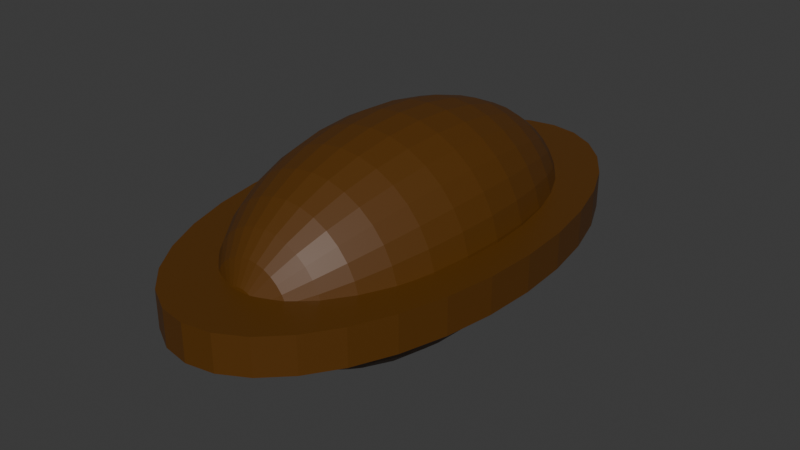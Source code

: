 # Source: seedbullet.blend  (saved by Blender 4.2.66; exported with 4.5.12 LTS)
import bpy
from mathutils import Matrix  # noqa: F401  (used for matrix-valued properties, if any)

bpy.ops.wm.read_factory_settings(use_empty=True)
scene = bpy.context.scene
scene.name = 'Scene'

# ---- collections
col_collection = bpy.data.collections.new('Collection'); scene.collection.children.link(col_collection)

# ---- materials (node trees are filled in below, after node groups)
mat_material_001 = bpy.data.materials.new('Material.001')

# ---- material node trees
mat_material_001.use_nodes = True; mat_material_001.node_tree.nodes.clear()
_N = mat_material_001.node_tree.nodes; _L = mat_material_001.node_tree.links
n0 = _N.new('ShaderNodeBsdfPrincipled'); n0.name = 'Principled BSDF'; n0.location = (10, 300)
n0.inputs[0].default_value = (0.09837, 0.03552, 0.001202, 1.0)
n1 = _N.new('ShaderNodeOutputMaterial'); n1.name = 'Material Output'; n1.location = (300, 300)
_L.new(n0.outputs[0], n1.inputs[0])
n1.is_active_output = True

# ---- world
world_world = bpy.data.worlds.new('World'); scene.world = world_world
world_world.use_nodes = True; world_world.node_tree.nodes.clear()
_N = world_world.node_tree.nodes; _L = world_world.node_tree.links
n0 = _N.new('ShaderNodeOutputWorld'); n0.name = 'World Output'; n0.location = (300, 300)
n1 = _N.new('ShaderNodeBackground'); n1.name = 'Background'; n1.location = (10, 300)
n1.inputs[0].default_value = (0.05088, 0.05088, 0.05088, 1.0)
_L.new(n1.outputs[0], n0.inputs[0])
n0.is_active_output = True
world_world.color = (0.05088, 0.05088, 0.05088)
world_world.sun_shadow_jitter_overblur = 0.0

# ---- meshes
me_sphere = bpy.data.meshes.new('Sphere')
me_sphere.from_pydata([(0.0, 0.5556, 0.8315), (0.0, 0.8315, 0.5556), (0.0, 0.9808, 0.1951), (0.0, 1.0, 0.0), (0.0, 0.9808, -0.1951), (0.0, 0.8315, -0.5556), (0.03806, 0.1913, 0.9808), (0.07466, 0.3753, 0.9239), (0.1084, 0.5449, 0.8315), (0.1379, 0.6935, 0.7071), (0.1622, 0.8155, 0.5556), (0.1802, 0.9061, 0.3827), (0.1913, 0.9619, 0.1951), (0.1951, 0.9808, 0.0), (0.1913, 0.9619, -0.1951), (0.1802, 0.9061, -0.3827), (0.1622, 0.8155, -0.5556), (0.1379, 0.6935, -0.7071), (0.1084, 0.5449, -0.8315), (0.07466, 0.3753, -0.9239), (0.03806, 0.1913, -0.9808), (0.07466, 0.1802, 0.9808), (0.1464, 0.3536, 0.9239), (0.2126, 0.5133, 0.8315), (0.2706, 0.6533, 0.7071), (0.3182, 0.7682, 0.5556), (0.3536, 0.8536, 0.3827), (0.3753, 0.9061, 0.1951), (0.3827, 0.9239, 0.0), (0.3753, 0.9061, -0.1951), (0.3536, 0.8536, -0.3827), (0.3182, 0.7682, -0.5556), (0.2706, 0.6533, -0.7071), (0.2126, 0.5133, -0.8315), (0.1464, 0.3536, -0.9239), (0.07466, 0.1802, -0.9808), (0.1084, 0.1622, 0.9808), (0.2126, 0.3182, 0.9239), (0.3087, 0.4619, 0.8315), (0.3928, 0.5879, 0.7071), (0.4619, 0.6913, 0.5556), (0.5133, 0.7682, 0.3827), (0.5449, 0.8155, 0.1951), (0.5556, 0.8315, 0.0), (0.5449, 0.8155, -0.1951), (0.5133, 0.7682, -0.3827), (0.4619, 0.6913, -0.5556), (0.3928, 0.5879, -0.7071), (0.3087, 0.4619, -0.8315), (0.2126, 0.3182, -0.9239), (0.1084, 0.1622, -0.9808), (0.1379, 0.1379, 0.9808), (0.2706, 0.2706, 0.9239), (0.3928, 0.3928, 0.8315), (0.5, 0.5, 0.7071), (0.5879, 0.5879, 0.5556), (0.6533, 0.6533, 0.3827), (0.6935, 0.6935, 0.1951), (0.7071, 0.7071, 0.0), (0.6935, 0.6935, -0.1951), (0.6533, 0.6533, -0.3827), (0.5879, 0.5879, -0.5556), (0.5, 0.5, -0.7071), (0.3928, 0.3928, -0.8315), (0.2706, 0.2706, -0.9239), (0.1379, 0.1379, -0.9808), (0.1622, 0.1084, 0.9808), (0.3182, 0.2126, 0.9239), (0.4619, 0.3087, 0.8315), (0.5879, 0.3928, 0.7071), (0.6913, 0.4619, 0.5556), (0.7682, 0.5133, 0.3827), (0.8155, 0.5449, 0.1951), (0.8315, 0.5556, 0.0), (0.8155, 0.5449, -0.1951), (0.7682, 0.5133, -0.3827), (0.6913, 0.4619, -0.5556), (0.5879, 0.3928, -0.7071), (0.4619, 0.3087, -0.8315), (0.3182, 0.2126, -0.9239), (0.1622, 0.1084, -0.9808), (0.0, 0.0, 1.0), (0.1802, 0.07466, 0.9808), (0.3536, 0.1464, 0.9239), (0.5133, 0.2126, 0.8315), (0.6533, 0.2706, 0.7071), (0.7682, 0.3182, 0.5556), (0.8536, 0.3536, 0.3827), (0.9061, 0.3753, 0.1951), (0.9239, 0.3827, 0.0), (0.9061, 0.3753, -0.1951), (0.8536, 0.3536, -0.3827), (0.7682, 0.3182, -0.5556), (0.6533, 0.2706, -0.7071), (0.5133, 0.2126, -0.8315), (0.3536, 0.1464, -0.9239), (0.1802, 0.07466, -0.9808), (0.1913, 0.03806, 0.9808), (0.3753, 0.07466, 0.9239), (0.5449, 0.1084, 0.8315), (0.6935, 0.1379, 0.7071), (0.8155, 0.1622, 0.5556), (0.9061, 0.1802, 0.3827), (0.9619, 0.1913, 0.1951), (0.9808, 0.1951, 0.0), (0.9619, 0.1913, -0.1951), (0.9061, 0.1802, -0.3827), (0.8155, 0.1622, -0.5556), (0.6935, 0.1379, -0.7071), (0.5449, 0.1084, -0.8315), (0.3753, 0.07466, -0.9239), (0.1913, 0.03806, -0.9808), (0.1951, -1.118e-08, 0.9808), (0.3827, -2.235e-08, 0.9239), (0.5556, -5.215e-08, 0.8315), (0.7071, 1.49e-08, 0.7071), (0.8315, -8.941e-08, 0.5556), (0.9239, 4.47e-08, 0.3827), (0.9808, -8.941e-08, 0.1951), (1.0, -1.639e-07, 0.0), (0.9808, -8.941e-08, -0.1951), (0.9239, 4.47e-08, -0.3827), (0.8315, -8.941e-08, -0.5556), (0.7071, 1.49e-08, -0.7071), (0.5556, -5.215e-08, -0.8315), (0.3827, -2.235e-08, -0.9239), (0.1951, -1.118e-08, -0.9808), (0.1913, -0.03806, 0.9808), (0.3753, -0.07466, 0.9239), (0.5449, -0.1084, 0.8315), (0.6935, -0.1379, 0.7071), (0.8155, -0.1622, 0.5556), (0.9061, -0.1802, 0.3827), (0.9619, -0.1913, 0.1951), (0.9808, -0.1951, 0.0), (0.9619, -0.1913, -0.1951), (0.9061, -0.1802, -0.3827), (0.8155, -0.1622, -0.5556), (0.6935, -0.1379, -0.7071), (0.5449, -0.1084, -0.8315), (0.3753, -0.07466, -0.9239), (0.1913, -0.03806, -0.9808), (0.1802, -0.07466, 0.9808), (0.3536, -0.1464, 0.9239), (0.5133, -0.2126, 0.8315), (0.6533, -0.2706, 0.7071), (0.7682, -0.3182, 0.5556), (0.8536, -0.3536, 0.3827), (0.9061, -0.3753, 0.1951), (0.9239, -0.3827, 0.0), (0.9061, -0.3753, -0.1951), (0.8536, -0.3536, -0.3827), (0.7682, -0.3182, -0.5556), (0.6533, -0.2706, -0.7071), (0.5133, -0.2126, -0.8315), (0.3536, -0.1464, -0.9239), (0.1802, -0.07466, -0.9808), (0.1622, -0.1084, 0.9808), (0.3182, -0.2126, 0.9239), (0.4619, -0.3087, 0.8315), (0.5879, -0.3928, 0.7071), (0.6913, -0.4619, 0.5556), (0.7682, -0.5133, 0.3827), (0.8155, -0.5449, 0.1951), (0.8315, -0.5556, 0.0), (0.8155, -0.5449, -0.1951), (0.7682, -0.5133, -0.3827), (0.6913, -0.4619, -0.5556), (0.5879, -0.3928, -0.7071), (0.4619, -0.3087, -0.8315), (0.3182, -0.2126, -0.9239), (0.1622, -0.1084, -0.9808), (0.1379, -0.1379, 0.9808), (0.2706, -0.2706, 0.9239), (0.3928, -0.3928, 0.8315), (0.5, -0.5, 0.7071), (0.5879, -0.5879, 0.5556), (0.6533, -0.6533, 0.3827), (0.6935, -0.6935, 0.1951), (0.7071, -0.7071, 0.0), (0.6935, -0.6935, -0.1951), (0.6533, -0.6533, -0.3827), (0.5879, -0.5879, -0.5556), (0.5, -0.5, -0.7071), (0.3928, -0.3928, -0.8315), (0.2706, -0.2706, -0.9239), (0.1379, -0.1379, -0.9808), (0.1084, -0.1622, 0.9808), (0.2126, -0.3182, 0.9239), (0.3087, -0.4619, 0.8315), (0.3928, -0.5879, 0.7071), (0.4619, -0.6913, 0.5556), (0.5133, -0.7682, 0.3827), (0.5449, -0.8155, 0.1951), (0.5556, -0.8315, 0.0), (0.5449, -0.8155, -0.1951), (0.5133, -0.7682, -0.3827), (0.4619, -0.6913, -0.5556), (0.3928, -0.5879, -0.7071), (0.3087, -0.4619, -0.8315), (0.2126, -0.3182, -0.9239), (0.1084, -0.1622, -0.9808), (0.07466, -0.1802, 0.9808), (0.1464, -0.3536, 0.9239), (0.2126, -0.5133, 0.8315), (0.2706, -0.6533, 0.7071), (0.3182, -0.7682, 0.5556), (0.3536, -0.8536, 0.3827), (0.3753, -0.9061, 0.1951), (0.3827, -0.9239, 0.0), (0.3753, -0.9061, -0.1951), (0.3536, -0.8536, -0.3827), (0.3182, -0.7682, -0.5556), (0.2706, -0.6533, -0.7071), (0.2126, -0.5133, -0.8315), (0.1464, -0.3536, -0.9239), (0.07466, -0.1802, -0.9808), (0.03806, -0.1913, 0.9808), (0.07466, -0.3753, 0.9239), (0.1084, -0.5449, 0.8315), (0.1379, -0.6935, 0.7071), (0.1622, -0.8155, 0.5556), (0.1802, -0.9061, 0.3827), (0.1913, -0.9619, 0.1951), (0.1951, -0.9808, 0.0), (0.1913, -0.9619, -0.1951), (0.1802, -0.9061, -0.3827), (0.1622, -0.8155, -0.5556), (0.1379, -0.6935, -0.7071), (0.1084, -0.5449, -0.8315), (0.07466, -0.3753, -0.9239), (0.03806, -0.1913, -0.9808), (-7.451e-09, -0.1951, 0.9808), (-5.215e-08, -0.3827, 0.9239), (-9.686e-08, -0.5556, 0.8315), (-1.49e-08, -0.7071, 0.7071), (-1.043e-07, -0.8315, 0.5556), (2.98e-08, -0.9239, 0.3827), (-1.341e-07, -0.9808, 0.1951), (-3.278e-07, -1.0, 0.0), (-1.341e-07, -0.9808, -0.1951), (2.98e-08, -0.9239, -0.3827), (-1.043e-07, -0.8315, -0.5556), (-1.49e-08, -0.7071, -0.7071), (-9.686e-08, -0.5556, -0.8315), (-5.215e-08, -0.3827, -0.9239), (-7.451e-09, -0.1951, -0.9808), (-0.03806, -0.1913, 0.9808), (-0.07466, -0.3753, 0.9239), (-0.1084, -0.5449, 0.8315), (-0.1379, -0.6935, 0.7071), (-0.1622, -0.8155, 0.5556), (-0.1802, -0.9061, 0.3827), (-0.1913, -0.9619, 0.1951), (-0.1951, -0.9808, 0.0), (-0.1913, -0.9619, -0.1951), (-0.1802, -0.9061, -0.3827), (-0.1622, -0.8155, -0.5556), (-0.1379, -0.6935, -0.7071), (-0.1084, -0.5449, -0.8315), (-0.07466, -0.3753, -0.9239), (-0.03806, -0.1913, -0.9808), (-0.07466, -0.1802, 0.9808), (-0.1464, -0.3536, 0.9239), (-0.2126, -0.5133, 0.8315), (-0.2706, -0.6533, 0.7071), (-0.3182, -0.7682, 0.5556), (-0.3536, -0.8536, 0.3827), (-0.3753, -0.9061, 0.1951), (-0.3827, -0.9239, 0.0), (-0.3753, -0.9061, -0.1951), (-0.3536, -0.8536, -0.3827), (-0.3182, -0.7682, -0.5556), (-0.2706, -0.6533, -0.7071), (-0.2126, -0.5133, -0.8315), (-0.1464, -0.3536, -0.9239), (-0.07466, -0.1802, -0.9808), (-0.1084, -0.1622, 0.9808), (-0.2126, -0.3182, 0.9239), (-0.3087, -0.4619, 0.8315), (-0.3928, -0.5879, 0.7071), (-0.4619, -0.6913, 0.5556), (-0.5133, -0.7682, 0.3827), (-0.5449, -0.8155, 0.1951), (-0.5556, -0.8315, 0.0), (-0.5449, -0.8155, -0.1951), (-0.5133, -0.7682, -0.3827), (-0.4619, -0.6913, -0.5556), (-0.3928, -0.5879, -0.7071), (-0.3087, -0.4619, -0.8315), (-0.2126, -0.3182, -0.9239), (-0.1084, -0.1622, -0.9808), (-0.1379, -0.1379, 0.9808), (-0.2706, -0.2706, 0.9239), (-0.3928, -0.3928, 0.8315), (-0.5, -0.5, 0.7071), (-0.5879, -0.5879, 0.5556), (-0.6533, -0.6533, 0.3827), (-0.6935, -0.6935, 0.1951), (-0.7071, -0.7071, 0.0), (-0.6935, -0.6935, -0.1951), (-0.6533, -0.6533, -0.3827), (-0.5879, -0.5879, -0.5556), (-0.5, -0.5, -0.7071), (-0.3928, -0.3928, -0.8315), (-0.2706, -0.2706, -0.9239), (-0.1379, -0.1379, -0.9808), (0.0, 0.0, -1.0), (-0.1622, -0.1084, 0.9808), (-0.3182, -0.2126, 0.9239), (-0.4619, -0.3087, 0.8315), (-0.5879, -0.3928, 0.7071), (-0.6913, -0.4619, 0.5556), (-0.7682, -0.5133, 0.3827), (-0.8155, -0.5449, 0.1951), (-0.8315, -0.5556, 0.0), (-0.8155, -0.5449, -0.1951), (-0.7682, -0.5133, -0.3827), (-0.6913, -0.4619, -0.5556), (-0.5879, -0.3928, -0.7071), (-0.4619, -0.3087, -0.8315), (-0.3182, -0.2126, -0.9239), (-0.1622, -0.1084, -0.9808), (-0.1802, -0.07466, 0.9808), (-0.3536, -0.1464, 0.9239), (-0.5133, -0.2126, 0.8315), (-0.6533, -0.2706, 0.7071), (-0.7682, -0.3182, 0.5556), (-0.8536, -0.3536, 0.3827), (-0.9061, -0.3753, 0.1951), (-0.9239, -0.3827, 0.0), (-0.9061, -0.3753, -0.1951), (-0.8536, -0.3536, -0.3827), (-0.7682, -0.3182, -0.5556), (-0.6533, -0.2706, -0.7071), (-0.5133, -0.2126, -0.8315), (-0.3536, -0.1464, -0.9239), (-0.1802, -0.07466, -0.9808), (-0.1913, -0.03806, 0.9808), (-0.3753, -0.07466, 0.9239), (-0.5449, -0.1084, 0.8315), (-0.6935, -0.1379, 0.7071), (-0.8155, -0.1622, 0.5556), (-0.9061, -0.1802, 0.3827), (-0.9619, -0.1913, 0.1951), (-0.9808, -0.1951, 0.0), (-0.9619, -0.1913, -0.1951), (-0.9061, -0.1802, -0.3827), (-0.8155, -0.1622, -0.5556), (-0.6935, -0.1379, -0.7071), (-0.5449, -0.1084, -0.8315), (-0.3753, -0.07466, -0.9239), (-0.1913, -0.03806, -0.9808), (-0.1951, 1.863e-08, 0.9808), (-0.3827, 5.215e-08, 0.9239), (-0.5556, 1.49e-07, 0.8315), (-0.7071, 2.98e-08, 0.7071), (-0.8315, 1.639e-07, 0.5556), (-0.9239, 1.49e-08, 0.3827), (-0.9808, 2.682e-07, 0.1951), (-1.0, 4.47e-07, 0.0), (-0.9808, 2.682e-07, -0.1951), (-0.9239, 1.49e-08, -0.3827), (-0.8315, 1.639e-07, -0.5556), (-0.7071, 2.98e-08, -0.7071), (-0.5556, 1.49e-07, -0.8315), (-0.3827, 5.215e-08, -0.9239), (-0.1951, 1.863e-08, -0.9808), (-0.1913, 0.03806, 0.9808), (-0.3753, 0.07466, 0.9239), (-0.5449, 0.1084, 0.8315), (-0.6935, 0.1379, 0.7071), (-0.8155, 0.1622, 0.5556), (-0.9061, 0.1802, 0.3827), (-0.9619, 0.1913, 0.1951), (-0.9808, 0.1951, 0.0), (-0.9619, 0.1913, -0.1951), (-0.9061, 0.1802, -0.3827), (-0.8155, 0.1622, -0.5556), (-0.6935, 0.1379, -0.7071), (-0.5449, 0.1084, -0.8315), (-0.3753, 0.07466, -0.9239), (-0.1913, 0.03806, -0.9808), (-0.1802, 0.07466, 0.9808), (-0.3536, 0.1464, 0.9239), (-0.5133, 0.2126, 0.8315), (-0.6533, 0.2706, 0.7071), (-0.7682, 0.3182, 0.5556), (-0.8536, 0.3536, 0.3827), (-0.9061, 0.3753, 0.1951), (-0.9239, 0.3827, 0.0), (-0.9061, 0.3753, -0.1951), (-0.8536, 0.3536, -0.3827), (-0.7682, 0.3182, -0.5556), (-0.6533, 0.2706, -0.7071), (-0.5133, 0.2126, -0.8315), (-0.3536, 0.1464, -0.9239), (-0.1802, 0.07466, -0.9808), (-0.1622, 0.1084, 0.9808), (-0.3182, 0.2126, 0.9239), (-0.4619, 0.3087, 0.8315), (-0.5879, 0.3928, 0.7071), (-0.6913, 0.4619, 0.5556), (-0.7682, 0.5133, 0.3827), (-0.8155, 0.5449, 0.1951), (-0.8315, 0.5556, 0.0), (-0.8155, 0.5449, -0.1951), (-0.7682, 0.5133, -0.3827), (-0.6913, 0.4619, -0.5556), (-0.5879, 0.3928, -0.7071), (-0.4619, 0.3087, -0.8315), (-0.3182, 0.2126, -0.9239), (-0.1622, 0.1084, -0.9808), (-0.1379, 0.1379, 0.9808), (-0.2706, 0.2706, 0.9239), (-0.3928, 0.3928, 0.8315), (-0.5, 0.5, 0.7071), (-0.5879, 0.5879, 0.5556), (-0.6533, 0.6533, 0.3827), (-0.6935, 0.6935, 0.1951), (-0.7071, 0.7071, 0.0), (-0.6935, 0.6935, -0.1951), (-0.6533, 0.6533, -0.3827), (-0.5879, 0.5879, -0.5556), (-0.5, 0.5, -0.7071), (-0.3928, 0.3928, -0.8315), (-0.2706, 0.2706, -0.9239), (-0.1379, 0.1379, -0.9808), (-0.1084, 0.1622, 0.9808), (-0.2126, 0.3182, 0.9239), (-0.3087, 0.4619, 0.8315), (-0.3928, 0.5879, 0.7071), (-0.4619, 0.6913, 0.5556), (-0.5133, 0.7682, 0.3827), (-0.5449, 0.8155, 0.1951), (-0.5556, 0.8315, 0.0), (-0.5449, 0.8155, -0.1951), (-0.5133, 0.7682, -0.3827), (-0.4619, 0.6913, -0.5556), (-0.3928, 0.5879, -0.7071), (-0.3087, 0.4619, -0.8315), (-0.2126, 0.3182, -0.9239), (-0.1084, 0.1622, -0.9808), (-0.07466, 0.1802, 0.9808), (-0.1464, 0.3536, 0.9239), (-0.2126, 0.5133, 0.8315), (-0.2706, 0.6533, 0.7071), (-0.3182, 0.7682, 0.5556), (-0.3536, 0.8536, 0.3827), (-0.3753, 0.9061, 0.1951), (-0.3827, 0.9239, 0.0), (-0.3753, 0.9061, -0.1951), (-0.3536, 0.8536, -0.3827), (-0.3182, 0.7682, -0.5556), (-0.2706, 0.6533, -0.7071), (-0.2126, 0.5133, -0.8315), (-0.1464, 0.3536, -0.9239), (-0.07466, 0.1802, -0.9808), (-0.03806, 0.1913, 0.9808), (-0.07466, 0.3753, 0.9239), (-0.1084, 0.5449, 0.8315), (-0.1379, 0.6935, 0.7071), (-0.1622, 0.8155, 0.5556), (-0.1802, 0.9061, 0.3827), (-0.1913, 0.9619, 0.1951), (-0.1951, 0.9808, 0.0), (-0.1913, 0.9619, -0.1951), (-0.1802, 0.9061, -0.3827), (-0.1622, 0.8155, -0.5556), (-0.1379, 0.6935, -0.7071), (-0.1084, 0.5449, -0.8315), (-0.07466, 0.3753, -0.9239), (-0.03806, 0.1913, -0.9808), (1.49e-08, 0.1951, 0.9808), (6.706e-08, 0.3827, 0.9239), (8.941e-08, 0.7071, 0.7071), (5.96e-08, 0.9239, 0.3827), (5.96e-08, 0.9239, -0.3827), (8.941e-08, 0.7071, -0.7071), (2.161e-07, 0.5556, -0.8315), (6.706e-08, 0.3827, -0.9239), (1.49e-08, 0.1951, -0.9808), (7.491e-11, 2.017e-11, 0.9995), (0.195, -1.115e-08, 0.9803), (0.3825, -2.232e-08, 0.9234), (0.5553, -5.211e-08, 0.831), (0.7067, 1.491e-08, 0.7067), (0.831, -8.934e-08, 0.5553), (0.9234, 4.47e-08, 0.3825), (0.9803, -8.934e-08, 0.195), (0.9995, -1.638e-07, 7.019e-12), (0.9803, -8.934e-08, -0.195), (0.9234, 4.47e-08, -0.3825), (0.831, -8.934e-08, -0.5553), (0.7067, 1.491e-08, -0.7067), (0.5553, -5.211e-08, -0.831), (0.3825, -2.232e-08, -0.9234), (0.195, -1.115e-08, -0.9803), (7.491e-11, 2.017e-11, -0.9995), (-0.195, 1.864e-08, 0.9803), (-0.3825, 5.215e-08, 0.9234), (-0.5553, 1.49e-07, 0.831), (-0.7067, 2.981e-08, 0.7067), (-0.831, 1.638e-07, 0.5553), (-0.9234, 1.491e-08, 0.3825), (-0.9803, 2.681e-07, 0.195), (-0.9995, 4.468e-07, 7.019e-12), (-0.9803, 2.681e-07, -0.195), (-0.9234, 1.491e-08, -0.3825), (-0.831, 1.638e-07, -0.5553), (-0.7067, 2.981e-08, -0.7067), (-0.5553, 1.49e-07, -0.831), (-0.3825, 5.215e-08, -0.9234), (-0.195, 1.864e-08, -0.9803), (-3.425e-08, -1.117e-08, 1.282), (0.2502, -2.551e-08, 1.258), (0.4907, -3.984e-08, 1.185), (0.7124, -7.805e-08, 1.066), (0.9067, 7.933e-09, 0.9067), (1.066, -1.258e-07, 0.7124), (1.185, 4.615e-08, 0.4907), (1.258, -1.258e-07, 0.2502), (1.282, -2.214e-07, -7.707e-10), (1.258, -1.258e-07, -0.2502), (1.185, 4.615e-08, -0.4907), (1.066, -1.258e-07, -0.7124), (0.9067, 7.933e-09, -0.9067), (0.7124, -7.805e-08, -1.066), (0.4907, -3.984e-08, -1.185), (0.2502, -2.551e-08, -1.258), (-3.425e-08, -1.117e-08, -1.282), (-0.2502, 1.271e-08, 1.258), (-0.4907, 5.57e-08, 1.185), (-0.7124, 1.799e-07, 1.066), (-0.9067, 2.704e-08, 0.9067), (-1.066, 1.99e-07, 0.7124), (-1.185, 7.933e-09, 0.4907), (-1.258, 3.328e-07, 0.2502), (-1.282, 5.621e-07, -7.707e-10), (-1.258, 3.328e-07, -0.2502), (-1.185, 7.933e-09, -0.4907), (-1.066, 1.99e-07, -0.7124), (-0.9067, 2.704e-08, -0.9067), (-0.7124, 1.799e-07, -1.066), (-0.4907, 5.57e-08, -1.185), (-0.2502, 1.271e-08, -1.258), (-3.425e-08, -0.1695, 1.282), (0.2502, -0.1695, 1.258), (0.4907, -0.1695, 1.185), (0.7124, -0.1695, 1.066), (0.9067, -0.1695, 0.9067), (1.066, -0.1695, 0.7124), (1.185, -0.1695, 0.4907), (1.258, -0.1695, 0.2502), (1.282, -0.1695, -7.707e-10), (1.258, -0.1695, -0.2502), (1.185, -0.1695, -0.4907), (1.066, -0.1695, -0.7124), (0.9067, -0.1695, -0.9067), (0.7124, -0.1695, -1.066), (0.4907, -0.1695, -1.185), (0.2502, -0.1695, -1.258), (-3.425e-08, -0.1695, -1.282), (-0.2502, -0.1695, 1.258), (-0.4907, -0.1695, 1.185), (-0.7124, -0.1695, 1.066), (-0.9067, -0.1695, 0.9067), (-1.066, -0.1695, 0.7124), (-1.185, -0.1695, 0.4907), (-1.258, -0.1695, 0.2502), (-1.282, -0.1695, -7.707e-10), (-1.258, -0.1695, -0.2502), (-1.185, -0.1695, -0.4907), (-1.066, -0.1695, -0.7124), (-0.9067, -0.1695, -0.9067), (-0.7124, -0.1695, -1.066), (-0.4907, -0.1695, -1.185), (-0.2502, -0.1695, -1.258), (2.112e-09, -0.1695, 0.9727), (0.1898, -0.1695, 0.9541), (0.3723, -0.1695, 0.8987), (0.5404, -0.1695, 0.8088), (0.6878, -0.1695, 0.6878), (0.8088, -0.1695, 0.5404), (0.8987, -0.1695, 0.3723), (0.9541, -0.1695, 0.1898), (0.9727, -0.1695, 8.056e-11), (0.9541, -0.1695, -0.1898), (0.8987, -0.1695, -0.3723), (0.8088, -0.1695, -0.5404), (0.6878, -0.1695, -0.6878), (0.5404, -0.1695, -0.8088), (0.3723, -0.1695, -0.8987), (0.1898, -0.1695, -0.9541), (2.112e-09, -0.1695, -0.9727), (-0.1898, -0.1695, 0.9541), (-0.3723, -0.1695, 0.8987), (-0.5404, -0.1695, 0.8088), (-0.6878, -0.1695, 0.6878), (-0.8088, -0.1695, 0.5404), (-0.8987, -0.1695, 0.3723), (-0.9541, -0.1695, 0.1898), (-0.9727, -0.1695, 8.056e-11), (-0.9541, -0.1695, -0.1898), (-0.8987, -0.1695, -0.3723), (-0.8088, -0.1695, -0.5404), (-0.6878, -0.1695, -0.6878), (-0.5404, -0.1695, -0.8088), (-0.3723, -0.1695, -0.8987), (-0.1898, -0.1695, -0.9541), (-3.425e-08, 0.1615, 1.282), (0.2502, 0.1615, 1.258), (0.4907, 0.1615, 1.185), (0.7124, 0.1615, 1.066), (0.9067, 0.1615, 0.9067), (1.066, 0.1615, 0.7124), (1.185, 0.1615, 0.4907), (1.258, 0.1615, 0.2502), (1.282, 0.1615, -7.707e-10), (1.258, 0.1615, -0.2502), (1.185, 0.1615, -0.4907), (1.066, 0.1615, -0.7124), (0.9067, 0.1615, -0.9067), (0.7124, 0.1615, -1.066), (0.4907, 0.1615, -1.185), (0.2502, 0.1615, -1.258), (-3.425e-08, 0.1615, -1.282), (-0.2502, 0.1615, 1.258), (-0.4907, 0.1615, 1.185), (-0.7124, 0.1615, 1.066), (-0.9067, 0.1615, 0.9067), (-1.066, 0.1615, 0.7124), (-1.185, 0.1615, 0.4907), (-1.258, 0.1615, 0.2502), (-1.282, 0.1615, -7.707e-10), (-1.258, 0.1615, -0.2502), (-1.185, 0.1615, -0.4907), (-1.066, 0.1615, -0.7124), (-0.9067, 0.1615, -0.9067), (-0.7124, 0.1615, -1.066), (-0.4907, 0.1615, -1.185), (-0.2502, 0.1615, -1.258), (8.083e-09, 0.1615, 0.9219), (0.1799, 0.1615, 0.9042), (0.3528, 0.1615, 0.8517), (0.5122, 0.1615, 0.7665), (0.6519, 0.1615, 0.6519), (0.7665, 0.1615, 0.5122), (0.8517, 0.1615, 0.3528), (0.9042, 0.1615, 0.1799), (0.9219, 0.1615, 2.203e-10), (0.9042, 0.1615, -0.1799), (0.8517, 0.1615, -0.3528), (0.7665, 0.1615, -0.5122), (0.6519, 0.1615, -0.6519), (0.5122, 0.1615, -0.7665), (0.3528, 0.1615, -0.8517), (0.1799, 0.1615, -0.9042), (8.083e-09, 0.1615, -0.9219), (-0.1799, 0.1615, 0.9042), (-0.3528, 0.1615, 0.8517), (-0.5122, 0.1615, 0.7665), (-0.6519, 0.1615, 0.6519), (-0.7665, 0.1615, 0.5122), (-0.8517, 0.1615, 0.3528), (-0.9042, 0.1615, 0.1799), (-0.9219, 0.1615, 2.203e-10), (-0.9042, 0.1615, -0.1799), (-0.8517, 0.1615, -0.3528), (-0.7665, 0.1615, -0.5122), (-0.6519, 0.1615, -0.6519), (-0.5122, 0.1615, -0.7665), (-0.3528, 0.1615, -0.8517), (-0.1799, 0.1615, -0.9042)], [], [(5, 477, 15, 16), (475, 0, 8, 9), (478, 5, 16, 17), (1, 475, 9, 10), (479, 478, 17, 18), (476, 1, 10, 11), (480, 479, 18, 19), (2, 476, 11, 12), (481, 480, 19, 20), (3, 2, 12, 13), (473, 81, 6), (307, 481, 20), (4, 3, 13, 14), (474, 473, 6, 7), (477, 4, 14, 15), (0, 474, 7, 8), (7, 6, 21, 22), (15, 14, 29, 30), (8, 7, 22, 23), (16, 15, 30, 31), (9, 8, 23, 24), (17, 16, 31, 32), (10, 9, 24, 25), (18, 17, 32, 33), (11, 10, 25, 26), (19, 18, 33, 34), (12, 11, 26, 27), (20, 19, 34, 35), (13, 12, 27, 28), (6, 81, 21), (307, 20, 35), (14, 13, 28, 29), (26, 25, 40, 41), (34, 33, 48, 49), (27, 26, 41, 42), (35, 34, 49, 50), (28, 27, 42, 43), (21, 81, 36), (307, 35, 50), (29, 28, 43, 44), (22, 21, 36, 37), (30, 29, 44, 45), (23, 22, 37, 38), (31, 30, 45, 46), (24, 23, 38, 39), (32, 31, 46, 47), (25, 24, 39, 40), (33, 32, 47, 48), (45, 44, 59, 60), (38, 37, 52, 53), (46, 45, 60, 61), (39, 38, 53, 54), (47, 46, 61, 62), (40, 39, 54, 55), (48, 47, 62, 63), (41, 40, 55, 56), (49, 48, 63, 64), (42, 41, 56, 57), (50, 49, 64, 65), (43, 42, 57, 58), (36, 81, 51), (307, 50, 65), (44, 43, 58, 59), (37, 36, 51, 52), (64, 63, 78, 79), (57, 56, 71, 72), (65, 64, 79, 80), (58, 57, 72, 73), (51, 81, 66), (307, 65, 80), (59, 58, 73, 74), (52, 51, 66, 67), (60, 59, 74, 75), (53, 52, 67, 68), (61, 60, 75, 76), (54, 53, 68, 69), (62, 61, 76, 77), (55, 54, 69, 70), (63, 62, 77, 78), (56, 55, 70, 71), (76, 75, 91, 92), (69, 68, 84, 85), (77, 76, 92, 93), (70, 69, 85, 86), (78, 77, 93, 94), (71, 70, 86, 87), (79, 78, 94, 95), (72, 71, 87, 88), (80, 79, 95, 96), (73, 72, 88, 89), (66, 81, 82), (307, 80, 96), (74, 73, 89, 90), (67, 66, 82, 83), (75, 74, 90, 91), (68, 67, 83, 84), (96, 95, 110, 111), (89, 88, 103, 104), (82, 81, 97), (307, 96, 111), (90, 89, 104, 105), (83, 82, 97, 98), (91, 90, 105, 106), (84, 83, 98, 99), (92, 91, 106, 107), (85, 84, 99, 100), (93, 92, 107, 108), (86, 85, 100, 101), (94, 93, 108, 109), (87, 86, 101, 102), (95, 94, 109, 110), (88, 87, 102, 103), (100, 99, 114, 115), (108, 107, 122, 123), (101, 100, 115, 116), (109, 108, 123, 124), (102, 101, 116, 117), (110, 109, 124, 125), (103, 102, 117, 118), (111, 110, 125, 126), (104, 103, 118, 119), (97, 81, 112), (307, 111, 126), (105, 104, 119, 120), (98, 97, 112, 113), (106, 105, 120, 121), (99, 98, 113, 114), (107, 106, 121, 122), (119, 118, 133, 134), (112, 81, 127), (307, 126, 141), (120, 119, 134, 135), (113, 112, 127, 128), (121, 120, 135, 136), (114, 113, 128, 129), (122, 121, 136, 137), (115, 114, 129, 130), (123, 122, 137, 138), (116, 115, 130, 131), (124, 123, 138, 139), (117, 116, 131, 132), (125, 124, 139, 140), (118, 117, 132, 133), (126, 125, 140, 141), (138, 137, 152, 153), (131, 130, 145, 146), (139, 138, 153, 154), (132, 131, 146, 147), (140, 139, 154, 155), (133, 132, 147, 148), (141, 140, 155, 156), (134, 133, 148, 149), (127, 81, 142), (307, 141, 156), (135, 134, 149, 150), (128, 127, 142, 143), (136, 135, 150, 151), (129, 128, 143, 144), (137, 136, 151, 152), (130, 129, 144, 145), (142, 81, 157), (307, 156, 171), (150, 149, 164, 165), (143, 142, 157, 158), (151, 150, 165, 166), (144, 143, 158, 159), (152, 151, 166, 167), (145, 144, 159, 160), (153, 152, 167, 168), (146, 145, 160, 161), (154, 153, 168, 169), (147, 146, 161, 162), (155, 154, 169, 170), (148, 147, 162, 163), (156, 155, 170, 171), (149, 148, 163, 164), (161, 160, 175, 176), (169, 168, 183, 184), (162, 161, 176, 177), (170, 169, 184, 185), (163, 162, 177, 178), (171, 170, 185, 186), (164, 163, 178, 179), (157, 81, 172), (307, 171, 186), (165, 164, 179, 180), (158, 157, 172, 173), (166, 165, 180, 181), (159, 158, 173, 174), (167, 166, 181, 182), (160, 159, 174, 175), (168, 167, 182, 183), (180, 179, 194, 195), (173, 172, 187, 188), (181, 180, 195, 196), (174, 173, 188, 189), (182, 181, 196, 197), (175, 174, 189, 190), (183, 182, 197, 198), (176, 175, 190, 191), (184, 183, 198, 199), (177, 176, 191, 192), (185, 184, 199, 200), (178, 177, 192, 193), (186, 185, 200, 201), (179, 178, 193, 194), (172, 81, 187), (307, 186, 201), (199, 198, 213, 214), (192, 191, 206, 207), (200, 199, 214, 215), (193, 192, 207, 208), (201, 200, 215, 216), (194, 193, 208, 209), (187, 81, 202), (307, 201, 216), (195, 194, 209, 210), (188, 187, 202, 203), (196, 195, 210, 211), (189, 188, 203, 204), (197, 196, 211, 212), (190, 189, 204, 205), (198, 197, 212, 213), (191, 190, 205, 206), (211, 210, 225, 226), (204, 203, 218, 219), (212, 211, 226, 227), (205, 204, 219, 220), (213, 212, 227, 228), (206, 205, 220, 221), (214, 213, 228, 229), (207, 206, 221, 222), (215, 214, 229, 230), (208, 207, 222, 223), (216, 215, 230, 231), (209, 208, 223, 224), (202, 81, 217), (307, 216, 231), (210, 209, 224, 225), (203, 202, 217, 218), (230, 229, 244, 245), (223, 222, 237, 238), (231, 230, 245, 246), (224, 223, 238, 239), (217, 81, 232), (307, 231, 246), (225, 224, 239, 240), (218, 217, 232, 233), (226, 225, 240, 241), (219, 218, 233, 234), (227, 226, 241, 242), (220, 219, 234, 235), (228, 227, 242, 243), (221, 220, 235, 236), (229, 228, 243, 244), (222, 221, 236, 237), (234, 233, 248, 249), (242, 241, 256, 257), (235, 234, 249, 250), (243, 242, 257, 258), (236, 235, 250, 251), (244, 243, 258, 259), (237, 236, 251, 252), (245, 244, 259, 260), (238, 237, 252, 253), (246, 245, 260, 261), (239, 238, 253, 254), (232, 81, 247), (307, 246, 261), (240, 239, 254, 255), (233, 232, 247, 248), (241, 240, 255, 256), (253, 252, 267, 268), (261, 260, 275, 276), (254, 253, 268, 269), (247, 81, 262), (307, 261, 276), (255, 254, 269, 270), (248, 247, 262, 263), (256, 255, 270, 271), (249, 248, 263, 264), (257, 256, 271, 272), (250, 249, 264, 265), (258, 257, 272, 273), (251, 250, 265, 266), (259, 258, 273, 274), (252, 251, 266, 267), (260, 259, 274, 275), (272, 271, 286, 287), (265, 264, 279, 280), (273, 272, 287, 288), (266, 265, 280, 281), (274, 273, 288, 289), (267, 266, 281, 282), (275, 274, 289, 290), (268, 267, 282, 283), (276, 275, 290, 291), (269, 268, 283, 284), (262, 81, 277), (307, 276, 291), (270, 269, 284, 285), (263, 262, 277, 278), (271, 270, 285, 286), (264, 263, 278, 279), (291, 290, 305, 306), (284, 283, 298, 299), (277, 81, 292), (307, 291, 306), (285, 284, 299, 300), (278, 277, 292, 293), (286, 285, 300, 301), (279, 278, 293, 294), (287, 286, 301, 302), (280, 279, 294, 295), (288, 287, 302, 303), (281, 280, 295, 296), (289, 288, 303, 304), (282, 281, 296, 297), (290, 289, 304, 305), (283, 282, 297, 298), (295, 294, 310, 311), (303, 302, 318, 319), (296, 295, 311, 312), (304, 303, 319, 320), (297, 296, 312, 313), (305, 304, 320, 321), (298, 297, 313, 314), (306, 305, 321, 322), (299, 298, 314, 315), (292, 81, 308), (307, 306, 322), (300, 299, 315, 316), (293, 292, 308, 309), (301, 300, 316, 317), (294, 293, 309, 310), (302, 301, 317, 318), (315, 314, 329, 330), (308, 81, 323), (307, 322, 337), (316, 315, 330, 331), (309, 308, 323, 324), (317, 316, 331, 332), (310, 309, 324, 325), (318, 317, 332, 333), (311, 310, 325, 326), (319, 318, 333, 334), (312, 311, 326, 327), (320, 319, 334, 335), (313, 312, 327, 328), (321, 320, 335, 336), (314, 313, 328, 329), (322, 321, 336, 337), (334, 333, 348, 349), (327, 326, 341, 342), (335, 334, 349, 350), (328, 327, 342, 343), (336, 335, 350, 351), (329, 328, 343, 344), (337, 336, 351, 352), (330, 329, 344, 345), (323, 81, 338), (307, 337, 352), (331, 330, 345, 346), (324, 323, 338, 339), (332, 331, 346, 347), (325, 324, 339, 340), (333, 332, 347, 348), (326, 325, 340, 341), (307, 352, 367), (346, 345, 360, 361), (339, 338, 353, 354), (347, 346, 361, 362), (340, 339, 354, 355), (348, 347, 362, 363), (341, 340, 355, 356), (349, 348, 363, 364), (342, 341, 356, 357), (350, 349, 364, 365), (343, 342, 357, 358), (351, 350, 365, 366), (344, 343, 358, 359), (352, 351, 366, 367), (345, 344, 359, 360), (338, 81, 353), (365, 364, 379, 380), (358, 357, 372, 373), (366, 365, 380, 381), (359, 358, 373, 374), (367, 366, 381, 382), (360, 359, 374, 375), (353, 81, 368), (307, 367, 382), (361, 360, 375, 376), (354, 353, 368, 369), (362, 361, 376, 377), (355, 354, 369, 370), (363, 362, 377, 378), (356, 355, 370, 371), (364, 363, 378, 379), (357, 356, 371, 372), (369, 368, 383, 384), (377, 376, 391, 392), (370, 369, 384, 385), (378, 377, 392, 393), (371, 370, 385, 386), (379, 378, 393, 394), (372, 371, 386, 387), (380, 379, 394, 395), (373, 372, 387, 388), (381, 380, 395, 396), (374, 373, 388, 389), (382, 381, 396, 397), (375, 374, 389, 390), (368, 81, 383), (307, 382, 397), (376, 375, 390, 391), (388, 387, 402, 403), (396, 395, 410, 411), (389, 388, 403, 404), (397, 396, 411, 412), (390, 389, 404, 405), (383, 81, 398), (307, 397, 412), (391, 390, 405, 406), (384, 383, 398, 399), (392, 391, 406, 407), (385, 384, 399, 400), (393, 392, 407, 408), (386, 385, 400, 401), (394, 393, 408, 409), (387, 386, 401, 402), (395, 394, 409, 410), (407, 406, 421, 422), (400, 399, 414, 415), (408, 407, 422, 423), (401, 400, 415, 416), (409, 408, 423, 424), (402, 401, 416, 417), (410, 409, 424, 425), (403, 402, 417, 418), (411, 410, 425, 426), (404, 403, 418, 419), (412, 411, 426, 427), (405, 404, 419, 420), (398, 81, 413), (307, 412, 427), (406, 405, 420, 421), (399, 398, 413, 414), (426, 425, 440, 441), (419, 418, 433, 434), (427, 426, 441, 442), (420, 419, 434, 435), (413, 81, 428), (307, 427, 442), (421, 420, 435, 436), (414, 413, 428, 429), (422, 421, 436, 437), (415, 414, 429, 430), (423, 422, 437, 438), (416, 415, 430, 431), (424, 423, 438, 439), (417, 416, 431, 432), (425, 424, 439, 440), (418, 417, 432, 433), (430, 429, 444, 445), (438, 437, 452, 453), (431, 430, 445, 446), (439, 438, 453, 454), (432, 431, 446, 447), (440, 439, 454, 455), (433, 432, 447, 448), (441, 440, 455, 456), (434, 433, 448, 449), (442, 441, 456, 457), (435, 434, 449, 450), (428, 81, 443), (307, 442, 457), (436, 435, 450, 451), (429, 428, 443, 444), (437, 436, 451, 452), (449, 448, 463, 464), (457, 456, 471, 472), (450, 449, 464, 465), (443, 81, 458), (307, 457, 472), (451, 450, 465, 466), (444, 443, 458, 459), (452, 451, 466, 467), (445, 444, 459, 460), (453, 452, 467, 468), (446, 445, 460, 461), (454, 453, 468, 469), (447, 446, 461, 462), (455, 454, 469, 470), (448, 447, 462, 463), (456, 455, 470, 471), (468, 467, 477, 5), (461, 460, 0, 475), (469, 468, 5, 478), (462, 461, 475, 1), (470, 469, 478, 479), (463, 462, 1, 476), (471, 470, 479, 480), (464, 463, 476, 2), (472, 471, 480, 481), (465, 464, 2, 3), (458, 81, 473), (307, 472, 481), (466, 465, 3, 4), (459, 458, 473, 474), (467, 466, 4, 477), (460, 459, 474, 0), (115, 116, 487, 486), (360, 361, 507, 506), (361, 362, 508, 507), (116, 117, 488, 487), (81, 112, 483, 482), (362, 363, 509, 508), (117, 118, 489, 488), (126, 307, 498, 497), (363, 364, 510, 509), (118, 119, 490, 489), (364, 365, 511, 510), (119, 120, 491, 490), (365, 366, 512, 511), (120, 121, 492, 491), (121, 122, 493, 492), (366, 367, 513, 512), (81, 353, 499, 482), (353, 354, 500, 499), (122, 123, 494, 493), (367, 307, 498, 513), (354, 355, 501, 500), (123, 124, 495, 494), (355, 356, 502, 501), (124, 125, 496, 495), (356, 357, 503, 502), (125, 126, 497, 496), (357, 358, 504, 503), (112, 113, 484, 483), (358, 359, 505, 504), (113, 114, 485, 484), (114, 115, 486, 485), (359, 360, 506, 505), (493, 494, 526, 525), (509, 510, 542, 541), (494, 495, 527, 526), (510, 511, 543, 542), (495, 496, 528, 527), (511, 512, 544, 543), (496, 497, 529, 528), (483, 484, 516, 515), (512, 513, 545, 544), (499, 500, 532, 531), (484, 485, 517, 516), (482, 483, 515, 514), (500, 501, 533, 532), (485, 486, 518, 517), (497, 498, 530, 529), (501, 502, 534, 533), (486, 487, 519, 518), (482, 499, 531, 514), (502, 503, 535, 534), (487, 488, 520, 519), (513, 498, 530, 545), (503, 504, 536, 535), (488, 489, 521, 520), (504, 505, 537, 536), (489, 490, 522, 521), (505, 506, 538, 537), (490, 491, 523, 522), (506, 507, 539, 538), (491, 492, 524, 523), (507, 508, 540, 539), (492, 493, 525, 524), (508, 509, 541, 540), (515, 516, 548, 547), (544, 545, 577, 576), (531, 532, 564, 563), (516, 517, 549, 548), (514, 515, 547, 546), (532, 533, 565, 564), (517, 518, 550, 549), (529, 530, 562, 561), (533, 534, 566, 565), (518, 519, 551, 550), (514, 531, 563, 546), (534, 535, 567, 566), (519, 520, 552, 551), (545, 530, 562, 577), (535, 536, 568, 567), (520, 521, 553, 552), (536, 537, 569, 568), (521, 522, 554, 553), (537, 538, 570, 569), (522, 523, 555, 554), (538, 539, 571, 570), (523, 524, 556, 555), (539, 540, 572, 571), (524, 525, 557, 556), (540, 541, 573, 572), (525, 526, 558, 557), (541, 542, 574, 573), (526, 527, 559, 558), (542, 543, 575, 574), (527, 528, 560, 559), (543, 544, 576, 575), (528, 529, 561, 560), (558, 559, 591, 590), (574, 575, 607, 606), (559, 560, 592, 591), (575, 576, 608, 607), (560, 561, 593, 592), (547, 548, 580, 579), (576, 577, 609, 608), (563, 564, 596, 595), (548, 549, 581, 580), (546, 547, 579, 578), (564, 565, 597, 596), (549, 550, 582, 581), (561, 562, 594, 593), (565, 566, 598, 597), (550, 551, 583, 582), (546, 563, 595, 578), (566, 567, 599, 598), (551, 552, 584, 583), (577, 562, 594, 609), (567, 568, 600, 599), (552, 553, 585, 584), (568, 569, 601, 600), (553, 554, 586, 585), (569, 570, 602, 601), (554, 555, 587, 586), (570, 571, 603, 602), (555, 556, 588, 587), (571, 572, 604, 603), (556, 557, 589, 588), (572, 573, 605, 604), (557, 558, 590, 589), (573, 574, 606, 605), (516, 515, 611, 612), (545, 544, 640, 641), (532, 531, 627, 628), (517, 516, 612, 613), (515, 514, 610, 611), (533, 532, 628, 629), (518, 517, 613, 614), (530, 529, 625, 626), (534, 533, 629, 630), (519, 518, 614, 615), (531, 514, 610, 627), (535, 534, 630, 631), (520, 519, 615, 616), (530, 545, 641, 626), (536, 535, 631, 632), (521, 520, 616, 617), (537, 536, 632, 633), (522, 521, 617, 618), (538, 537, 633, 634), (523, 522, 618, 619), (539, 538, 634, 635), (524, 523, 619, 620), (540, 539, 635, 636), (525, 524, 620, 621), (541, 540, 636, 637), (526, 525, 621, 622), (542, 541, 637, 638), (527, 526, 622, 623), (543, 542, 638, 639), (528, 527, 623, 624), (544, 543, 639, 640), (529, 528, 624, 625), (621, 620, 652, 653), (637, 636, 668, 669), (622, 621, 653, 654), (638, 637, 669, 670), (623, 622, 654, 655), (639, 638, 670, 671), (624, 623, 655, 656), (640, 639, 671, 672), (625, 624, 656, 657), (612, 611, 643, 644), (641, 640, 672, 673), (628, 627, 659, 660), (613, 612, 644, 645), (611, 610, 642, 643), (629, 628, 660, 661), (614, 613, 645, 646), (626, 625, 657, 658), (630, 629, 661, 662), (615, 614, 646, 647), (627, 610, 642, 659), (631, 630, 662, 663), (616, 615, 647, 648), (626, 641, 673, 658), (632, 631, 663, 664), (617, 616, 648, 649), (633, 632, 664, 665), (618, 617, 649, 650), (634, 633, 665, 666), (619, 618, 650, 651), (635, 634, 666, 667), (620, 619, 651, 652), (636, 635, 667, 668)])
_uv = me_sphere.uv_layers.new(name='UVMap')
_uv.uv.foreach_set('vector', [0.75, 0.3125, 0.75, 0.375, 0.7188, 0.375, 0.7188, 0.3125, 0.75, 0.75, 0.75, 0.8125, 0.7188, 0.8125, 0.7188, 0.75, 0.75, 0.25, 0.75, 0.3125, 0.7188, 0.3125, 0.7188, 0.25, 0.75, 0.6875, 0.75, 0.75, 0.7188, 0.75, 0.7188, 0.6875, 0.75, 0.1875, 0.75, 0.25, 0.7188, 0.25, 0.7188, 0.1875, 0.75, 0.625, 0.75, 0.6875, 0.7188, 0.6875, 0.7188, 0.625, 0.75, 0.125, 0.75, 0.1875, 0.7188, 0.1875, 0.7188, 0.125, 0.75, 0.5625, 0.75, 0.625, 0.7188, 0.625, 0.7188, 0.5625, 0.75, 0.0625, 0.75, 0.125, 0.7188, 0.125, 0.7188, 0.0625, 0.75, 0.5, 0.75, 0.5625, 0.7188, 0.5625, 0.7188, 0.5, 0.75, 0.9375, 0.7344, 1.0, 0.7188, 0.9375, 0.7344, 0.0, 0.75, 0.0625, 0.7188, 0.0625, 0.75, 0.4375, 0.75, 0.5, 0.7188, 0.5, 0.7188, 0.4375, 0.75, 0.875, 0.75, 0.9375, 0.7188, 0.9375, 0.7188, 0.875, 0.75, 0.375, 0.75, 0.4375, 0.7188, 0.4375, 0.7188, 0.375, 0.75, 0.8125, 0.75, 0.875, 0.7188, 0.875, 0.7188, 0.8125, 0.7188, 0.875, 0.7188, 0.9375, 0.6875, 0.9375, 0.6875, 0.875, 0.7188, 0.375, 0.7188, 0.4375, 0.6875, 0.4375, 0.6875, 0.375, 0.7188, 0.8125, 0.7188, 0.875, 0.6875, 0.875, 0.6875, 0.8125, 0.7188, 0.3125, 0.7188, 0.375, 0.6875, 0.375, 0.6875, 0.3125, 0.7188, 0.75, 0.7188, 0.8125, 0.6875, 0.8125, 0.6875, 0.75, 0.7188, 0.25, 0.7188, 0.3125, 0.6875, 0.3125, 0.6875, 0.25, 0.7188, 0.6875, 0.7188, 0.75, 0.6875, 0.75, 0.6875, 0.6875, 0.7188, 0.1875, 0.7188, 0.25, 0.6875, 0.25, 0.6875, 0.1875, 0.7188, 0.625, 0.7188, 0.6875, 0.6875, 0.6875, 0.6875, 0.625, 0.7188, 0.125, 0.7188, 0.1875, 0.6875, 0.1875, 0.6875, 0.125, 0.7188, 0.5625, 0.7188, 0.625, 0.6875, 0.625, 0.6875, 0.5625, 0.7188, 0.0625, 0.7188, 0.125, 0.6875, 0.125, 0.6875, 0.0625, 0.7188, 0.5, 0.7188, 0.5625, 0.6875, 0.5625, 0.6875, 0.5, 0.7188, 0.9375, 0.7031, 1.0, 0.6875, 0.9375, 0.7031, 0.0, 0.7188, 0.0625, 0.6875, 0.0625, 0.7188, 0.4375, 0.7188, 0.5, 0.6875, 0.5, 0.6875, 0.4375, 0.6875, 0.625, 0.6875, 0.6875, 0.6562, 0.6875, 0.6562, 0.625, 0.6875, 0.125, 0.6875, 0.1875, 0.6562, 0.1875, 0.6562, 0.125, 0.6875, 0.5625, 0.6875, 0.625, 0.6562, 0.625, 0.6562, 0.5625, 0.6875, 0.0625, 0.6875, 0.125, 0.6562, 0.125, 0.6562, 0.0625, 0.6875, 0.5, 0.6875, 0.5625, 0.6562, 0.5625, 0.6562, 0.5, 0.6875, 0.9375, 0.6719, 1.0, 0.6562, 0.9375, 0.6719, 0.0, 0.6875, 0.0625, 0.6562, 0.0625, 0.6875, 0.4375, 0.6875, 0.5, 0.6562, 0.5, 0.6562, 0.4375, 0.6875, 0.875, 0.6875, 0.9375, 0.6562, 0.9375, 0.6562, 0.875, 0.6875, 0.375, 0.6875, 0.4375, 0.6562, 0.4375, 0.6562, 0.375, 0.6875, 0.8125, 0.6875, 0.875, 0.6562, 0.875, 0.6562, 0.8125, 0.6875, 0.3125, 0.6875, 0.375, 0.6562, 0.375, 0.6562, 0.3125, 0.6875, 0.75, 0.6875, 0.8125, 0.6562, 0.8125, 0.6562, 0.75, 0.6875, 0.25, 0.6875, 0.3125, 0.6562, 0.3125, 0.6562, 0.25, 0.6875, 0.6875, 0.6875, 0.75, 0.6562, 0.75, 0.6562, 0.6875, 0.6875, 0.1875, 0.6875, 0.25, 0.6562, 0.25, 0.6562, 0.1875, 0.6562, 0.375, 0.6562, 0.4375, 0.625, 0.4375, 0.625, 0.375, 0.6562, 0.8125, 0.6562, 0.875, 0.625, 0.875, 0.625, 0.8125, 0.6562, 0.3125, 0.6562, 0.375, 0.625, 0.375, 0.625, 0.3125, 0.6562, 0.75, 0.6562, 0.8125, 0.625, 0.8125, 0.625, 0.75, 0.6562, 0.25, 0.6562, 0.3125, 0.625, 0.3125, 0.625, 0.25, 0.6562, 0.6875, 0.6562, 0.75, 0.625, 0.75, 0.625, 0.6875, 0.6562, 0.1875, 0.6562, 0.25, 0.625, 0.25, 0.625, 0.1875, 0.6562, 0.625, 0.6562, 0.6875, 0.625, 0.6875, 0.625, 0.625, 0.6562, 0.125, 0.6562, 0.1875, 0.625, 0.1875, 0.625, 0.125, 0.6562, 0.5625, 0.6562, 0.625, 0.625, 0.625, 0.625, 0.5625, 0.6562, 0.0625, 0.6562, 0.125, 0.625, 0.125, 0.625, 0.0625, 0.6562, 0.5, 0.6562, 0.5625, 0.625, 0.5625, 0.625, 0.5, 0.6562, 0.9375, 0.6406, 1.0, 0.625, 0.9375, 0.6406, 0.0, 0.6562, 0.0625, 0.625, 0.0625, 0.6562, 0.4375, 0.6562, 0.5, 0.625, 0.5, 0.625, 0.4375, 0.6562, 0.875, 0.6562, 0.9375, 0.625, 0.9375, 0.625, 0.875, 0.625, 0.125, 0.625, 0.1875, 0.5938, 0.1875, 0.5938, 0.125, 0.625, 0.5625, 0.625, 0.625, 0.5938, 0.625, 0.5938, 0.5625, 0.625, 0.0625, 0.625, 0.125, 0.5938, 0.125, 0.5938, 0.0625, 0.625, 0.5, 0.625, 0.5625, 0.5938, 0.5625, 0.5938, 0.5, 0.625, 0.9375, 0.6094, 1.0, 0.5938, 0.9375, 0.6094, 0.0, 0.625, 0.0625, 0.5938, 0.0625, 0.625, 0.4375, 0.625, 0.5, 0.5938, 0.5, 0.5938, 0.4375, 0.625, 0.875, 0.625, 0.9375, 0.5938, 0.9375, 0.5938, 0.875, 0.625, 0.375, 0.625, 0.4375, 0.5938, 0.4375, 0.5938, 0.375, 0.625, 0.8125, 0.625, 0.875, 0.5938, 0.875, 0.5938, 0.8125, 0.625, 0.3125, 0.625, 0.375, 0.5938, 0.375, 0.5938, 0.3125, 0.625, 0.75, 0.625, 0.8125, 0.5938, 0.8125, 0.5938, 0.75, 0.625, 0.25, 0.625, 0.3125, 0.5938, 0.3125, 0.5938, 0.25, 0.625, 0.6875, 0.625, 0.75, 0.5938, 0.75, 0.5938, 0.6875, 0.625, 0.1875, 0.625, 0.25, 0.5938, 0.25, 0.5938, 0.1875, 0.625, 0.625, 0.625, 0.6875, 0.5938, 0.6875, 0.5938, 0.625, 0.5938, 0.3125, 0.5938, 0.375, 0.5625, 0.375, 0.5625, 0.3125, 0.5938, 0.75, 0.5938, 0.8125, 0.5625, 0.8125, 0.5625, 0.75, 0.5938, 0.25, 0.5938, 0.3125, 0.5625, 0.3125, 0.5625, 0.25, 0.5938, 0.6875, 0.5938, 0.75, 0.5625, 0.75, 0.5625, 0.6875, 0.5938, 0.1875, 0.5938, 0.25, 0.5625, 0.25, 0.5625, 0.1875, 0.5938, 0.625, 0.5938, 0.6875, 0.5625, 0.6875, 0.5625, 0.625, 0.5938, 0.125, 0.5938, 0.1875, 0.5625, 0.1875, 0.5625, 0.125, 0.5938, 0.5625, 0.5938, 0.625, 0.5625, 0.625, 0.5625, 0.5625, 0.5938, 0.0625, 0.5938, 0.125, 0.5625, 0.125, 0.5625, 0.0625, 0.5938, 0.5, 0.5938, 0.5625, 0.5625, 0.5625, 0.5625, 0.5, 0.5938, 0.9375, 0.5781, 1.0, 0.5625, 0.9375, 0.5781, 0.0, 0.5938, 0.0625, 0.5625, 0.0625, 0.5938, 0.4375, 0.5938, 0.5, 0.5625, 0.5, 0.5625, 0.4375, 0.5938, 0.875, 0.5938, 0.9375, 0.5625, 0.9375, 0.5625, 0.875, 0.5938, 0.375, 0.5938, 0.4375, 0.5625, 0.4375, 0.5625, 0.375, 0.5938, 0.8125, 0.5938, 0.875, 0.5625, 0.875, 0.5625, 0.8125, 0.5625, 0.0625, 0.5625, 0.125, 0.5312, 0.125, 0.5312, 0.0625, 0.5625, 0.5, 0.5625, 0.5625, 0.5312, 0.5625, 0.5312, 0.5, 0.5625, 0.9375, 0.5469, 1.0, 0.5312, 0.9375, 0.5469, 0.0, 0.5625, 0.0625, 0.5312, 0.0625, 0.5625, 0.4375, 0.5625, 0.5, 0.5312, 0.5, 0.5312, 0.4375, 0.5625, 0.875, 0.5625, 0.9375, 0.5312, 0.9375, 0.5312, 0.875, 0.5625, 0.375, 0.5625, 0.4375, 0.5312, 0.4375, 0.5312, 0.375, 0.5625, 0.8125, 0.5625, 0.875, 0.5312, 0.875, 0.5312, 0.8125, 0.5625, 0.3125, 0.5625, 0.375, 0.5312, 0.375, 0.5312, 0.3125, 0.5625, 0.75, 0.5625, 0.8125, 0.5312, 0.8125, 0.5312, 0.75, 0.5625, 0.25, 0.5625, 0.3125, 0.5312, 0.3125, 0.5312, 0.25, 0.5625, 0.6875, 0.5625, 0.75, 0.5312, 0.75, 0.5312, 0.6875, 0.5625, 0.1875, 0.5625, 0.25, 0.5312, 0.25, 0.5312, 0.1875, 0.5625, 0.625, 0.5625, 0.6875, 0.5312, 0.6875, 0.5312, 0.625, 0.5625, 0.125, 0.5625, 0.1875, 0.5312, 0.1875, 0.5312, 0.125, 0.5625, 0.5625, 0.5625, 0.625, 0.5312, 0.625, 0.5312, 0.5625, 0.5312, 0.75, 0.5312, 0.8125, 0.5, 0.8125, 0.5, 0.75, 0.5312, 0.25, 0.5312, 0.3125, 0.5, 0.3125, 0.5, 0.25, 0.5312, 0.6875, 0.5312, 0.75, 0.5, 0.75, 0.5, 0.6875, 0.5312, 0.1875, 0.5312, 0.25, 0.5, 0.25, 0.5, 0.1875, 0.5312, 0.625, 0.5312, 0.6875, 0.5, 0.6875, 0.5, 0.625, 0.5312, 0.125, 0.5312, 0.1875, 0.5, 0.1875, 0.5, 0.125, 0.5312, 0.5625, 0.5312, 0.625, 0.5, 0.625, 0.5, 0.5625, 0.5312, 0.0625, 0.5312, 0.125, 0.5, 0.125, 0.5, 0.0625, 0.5312, 0.5, 0.5312, 0.5625, 0.5, 0.5625, 0.5, 0.5, 0.5312, 0.9375, 0.5156, 1.0, 0.5, 0.9375, 0.5156, 0.0, 0.5312, 0.0625, 0.5, 0.0625, 0.5312, 0.4375, 0.5312, 0.5, 0.5, 0.5, 0.5, 0.4375, 0.5312, 0.875, 0.5312, 0.9375, 0.5, 0.9375, 0.5, 0.875, 0.5312, 0.375, 0.5312, 0.4375, 0.5, 0.4375, 0.5, 0.375, 0.5312, 0.8125, 0.5312, 0.875, 0.5, 0.875, 0.5, 0.8125, 0.5312, 0.3125, 0.5312, 0.375, 0.5, 0.375, 0.5, 0.3125, 0.5, 0.5, 0.5, 0.5625, 0.4688, 0.5625, 0.4687, 0.5, 0.5, 0.9375, 0.4844, 1.0, 0.4688, 0.9375, 0.4844, 0.0, 0.5, 0.0625, 0.4688, 0.0625, 0.5, 0.4375, 0.5, 0.5, 0.4687, 0.5, 0.4688, 0.4375, 0.5, 0.875, 0.5, 0.9375, 0.4688, 0.9375, 0.4688, 0.875, 0.5, 0.375, 0.5, 0.4375, 0.4688, 0.4375, 0.4688, 0.375, 0.5, 0.8125, 0.5, 0.875, 0.4688, 0.875, 0.4688, 0.8125, 0.5, 0.3125, 0.5, 0.375, 0.4688, 0.375, 0.4687, 0.3125, 0.5, 0.75, 0.5, 0.8125, 0.4688, 0.8125, 0.4688, 0.75, 0.5, 0.25, 0.5, 0.3125, 0.4687, 0.3125, 0.4688, 0.25, 0.5, 0.6875, 0.5, 0.75, 0.4688, 0.75, 0.4687, 0.6875, 0.5, 0.1875, 0.5, 0.25, 0.4688, 0.25, 0.4688, 0.1875, 0.5, 0.625, 0.5, 0.6875, 0.4687, 0.6875, 0.4688, 0.625, 0.5, 0.125, 0.5, 0.1875, 0.4688, 0.1875, 0.4688, 0.125, 0.5, 0.5625, 0.5, 0.625, 0.4688, 0.625, 0.4688, 0.5625, 0.5, 0.0625, 0.5, 0.125, 0.4688, 0.125, 0.4688, 0.0625, 0.4688, 0.25, 0.4687, 0.3125, 0.4375, 0.3125, 0.4375, 0.25, 0.4687, 0.6875, 0.4688, 0.75, 0.4375, 0.75, 0.4375, 0.6875, 0.4688, 0.1875, 0.4688, 0.25, 0.4375, 0.25, 0.4375, 0.1875, 0.4688, 0.625, 0.4687, 0.6875, 0.4375, 0.6875, 0.4375, 0.625, 0.4688, 0.125, 0.4688, 0.1875, 0.4375, 0.1875, 0.4375, 0.125, 0.4688, 0.5625, 0.4688, 0.625, 0.4375, 0.625, 0.4375, 0.5625, 0.4688, 0.0625, 0.4688, 0.125, 0.4375, 0.125, 0.4375, 0.0625, 0.4687, 0.5, 0.4688, 0.5625, 0.4375, 0.5625, 0.4375, 0.5, 0.4688, 0.9375, 0.4531, 1.0, 0.4375, 0.9375, 0.4531, 0.0, 0.4688, 0.0625, 0.4375, 0.0625, 0.4688, 0.4375, 0.4687, 0.5, 0.4375, 0.5, 0.4375, 0.4375, 0.4688, 0.875, 0.4688, 0.9375, 0.4375, 0.9375, 0.4375, 0.875, 0.4688, 0.375, 0.4688, 0.4375, 0.4375, 0.4375, 0.4375, 0.375, 0.4688, 0.8125, 0.4688, 0.875, 0.4375, 0.875, 0.4375, 0.8125, 0.4687, 0.3125, 0.4688, 0.375, 0.4375, 0.375, 0.4375, 0.3125, 0.4688, 0.75, 0.4688, 0.8125, 0.4375, 0.8125, 0.4375, 0.75, 0.4375, 0.9375, 0.4219, 1.0, 0.4062, 0.9375, 0.4219, 0.0, 0.4375, 0.0625, 0.4062, 0.0625, 0.4375, 0.4375, 0.4375, 0.5, 0.4062, 0.5, 0.4062, 0.4375, 0.4375, 0.875, 0.4375, 0.9375, 0.4062, 0.9375, 0.4062, 0.875, 0.4375, 0.375, 0.4375, 0.4375, 0.4062, 0.4375, 0.4062, 0.375, 0.4375, 0.8125, 0.4375, 0.875, 0.4062, 0.875, 0.4062, 0.8125, 0.4375, 0.3125, 0.4375, 0.375, 0.4062, 0.375, 0.4062, 0.3125, 0.4375, 0.75, 0.4375, 0.8125, 0.4062, 0.8125, 0.4062, 0.75, 0.4375, 0.25, 0.4375, 0.3125, 0.4062, 0.3125, 0.4062, 0.25, 0.4375, 0.6875, 0.4375, 0.75, 0.4062, 0.75, 0.4062, 0.6875, 0.4375, 0.1875, 0.4375, 0.25, 0.4062, 0.25, 0.4062, 0.1875, 0.4375, 0.625, 0.4375, 0.6875, 0.4062, 0.6875, 0.4062, 0.625, 0.4375, 0.125, 0.4375, 0.1875, 0.4062, 0.1875, 0.4062, 0.125, 0.4375, 0.5625, 0.4375, 0.625, 0.4062, 0.625, 0.4062, 0.5625, 0.4375, 0.0625, 0.4375, 0.125, 0.4062, 0.125, 0.4062, 0.0625, 0.4375, 0.5, 0.4375, 0.5625, 0.4062, 0.5625, 0.4062, 0.5, 0.4062, 0.6875, 0.4062, 0.75, 0.375, 0.75, 0.375, 0.6875, 0.4062, 0.1875, 0.4062, 0.25, 0.375, 0.25, 0.375, 0.1875, 0.4062, 0.625, 0.4062, 0.6875, 0.375, 0.6875, 0.375, 0.625, 0.4062, 0.125, 0.4062, 0.1875, 0.375, 0.1875, 0.375, 0.125, 0.4062, 0.5625, 0.4062, 0.625, 0.375, 0.625, 0.375, 0.5625, 0.4062, 0.0625, 0.4062, 0.125, 0.375, 0.125, 0.375, 0.0625, 0.4062, 0.5, 0.4062, 0.5625, 0.375, 0.5625, 0.375, 0.5, 0.4062, 0.9375, 0.3906, 1.0, 0.375, 0.9375, 0.3906, 0.0, 0.4062, 0.0625, 0.375, 0.0625, 0.4062, 0.4375, 0.4062, 0.5, 0.375, 0.5, 0.375, 0.4375, 0.4062, 0.875, 0.4062, 0.9375, 0.375, 0.9375, 0.375, 0.875, 0.4062, 0.375, 0.4062, 0.4375, 0.375, 0.4375, 0.375, 0.375, 0.4062, 0.8125, 0.4062, 0.875, 0.375, 0.875, 0.375, 0.8125, 0.4062, 0.3125, 0.4062, 0.375, 0.375, 0.375, 0.375, 0.3125, 0.4062, 0.75, 0.4062, 0.8125, 0.375, 0.8125, 0.375, 0.75, 0.4062, 0.25, 0.4062, 0.3125, 0.375, 0.3125, 0.375, 0.25, 0.375, 0.4375, 0.375, 0.5, 0.3437, 0.5, 0.3438, 0.4375, 0.375, 0.875, 0.375, 0.9375, 0.3438, 0.9375, 0.3438, 0.875, 0.375, 0.375, 0.375, 0.4375, 0.3438, 0.4375, 0.3438, 0.375, 0.375, 0.8125, 0.375, 0.875, 0.3438, 0.875, 0.3438, 0.8125, 0.375, 0.3125, 0.375, 0.375, 0.3438, 0.375, 0.3438, 0.3125, 0.375, 0.75, 0.375, 0.8125, 0.3438, 0.8125, 0.3438, 0.75, 0.375, 0.25, 0.375, 0.3125, 0.3438, 0.3125, 0.3438, 0.25, 0.375, 0.6875, 0.375, 0.75, 0.3438, 0.75, 0.3438, 0.6875, 0.375, 0.1875, 0.375, 0.25, 0.3438, 0.25, 0.3438, 0.1875, 0.375, 0.625, 0.375, 0.6875, 0.3438, 0.6875, 0.3438, 0.625, 0.375, 0.125, 0.375, 0.1875, 0.3438, 0.1875, 0.3438, 0.125, 0.375, 0.5625, 0.375, 0.625, 0.3438, 0.625, 0.3438, 0.5625, 0.375, 0.0625, 0.375, 0.125, 0.3438, 0.125, 0.3438, 0.0625, 0.375, 0.5, 0.375, 0.5625, 0.3438, 0.5625, 0.3437, 0.5, 0.375, 0.9375, 0.3594, 1.0, 0.3438, 0.9375, 0.3594, 0.0, 0.375, 0.0625, 0.3438, 0.0625, 0.3438, 0.1875, 0.3438, 0.25, 0.3125, 0.25, 0.3125, 0.1875, 0.3438, 0.625, 0.3438, 0.6875, 0.3125, 0.6875, 0.3125, 0.625, 0.3438, 0.125, 0.3438, 0.1875, 0.3125, 0.1875, 0.3125, 0.125, 0.3438, 0.5625, 0.3438, 0.625, 0.3125, 0.625, 0.3125, 0.5625, 0.3438, 0.0625, 0.3438, 0.125, 0.3125, 0.125, 0.3125, 0.0625, 0.3437, 0.5, 0.3438, 0.5625, 0.3125, 0.5625, 0.3125, 0.5, 0.3438, 0.9375, 0.3281, 1.0, 0.3125, 0.9375, 0.3281, 0.0, 0.3438, 0.0625, 0.3125, 0.0625, 0.3438, 0.4375, 0.3437, 0.5, 0.3125, 0.5, 0.3125, 0.4375, 0.3438, 0.875, 0.3438, 0.9375, 0.3125, 0.9375, 0.3125, 0.875, 0.3438, 0.375, 0.3438, 0.4375, 0.3125, 0.4375, 0.3125, 0.375, 0.3438, 0.8125, 0.3438, 0.875, 0.3125, 0.875, 0.3125, 0.8125, 0.3438, 0.3125, 0.3438, 0.375, 0.3125, 0.375, 0.3125, 0.3125, 0.3438, 0.75, 0.3438, 0.8125, 0.3125, 0.8125, 0.3125, 0.75, 0.3438, 0.25, 0.3438, 0.3125, 0.3125, 0.3125, 0.3125, 0.25, 0.3438, 0.6875, 0.3438, 0.75, 0.3125, 0.75, 0.3125, 0.6875, 0.3125, 0.375, 0.3125, 0.4375, 0.2812, 0.4375, 0.2812, 0.375, 0.3125, 0.8125, 0.3125, 0.875, 0.2812, 0.875, 0.2812, 0.8125, 0.3125, 0.3125, 0.3125, 0.375, 0.2812, 0.375, 0.2812, 0.3125, 0.3125, 0.75, 0.3125, 0.8125, 0.2812, 0.8125, 0.2812, 0.75, 0.3125, 0.25, 0.3125, 0.3125, 0.2812, 0.3125, 0.2812, 0.25, 0.3125, 0.6875, 0.3125, 0.75, 0.2812, 0.75, 0.2812, 0.6875, 0.3125, 0.1875, 0.3125, 0.25, 0.2812, 0.25, 0.2812, 0.1875, 0.3125, 0.625, 0.3125, 0.6875, 0.2812, 0.6875, 0.2812, 0.625, 0.3125, 0.125, 0.3125, 0.1875, 0.2812, 0.1875, 0.2812, 0.125, 0.3125, 0.5625, 0.3125, 0.625, 0.2812, 0.625, 0.2812, 0.5625, 0.3125, 0.0625, 0.3125, 0.125, 0.2812, 0.125, 0.2812, 0.0625, 0.3125, 0.5, 0.3125, 0.5625, 0.2812, 0.5625, 0.2812, 0.5, 0.3125, 0.9375, 0.2969, 1.0, 0.2812, 0.9375, 0.2969, 0.0, 0.3125, 0.0625, 0.2812, 0.0625, 0.3125, 0.4375, 0.3125, 0.5, 0.2812, 0.5, 0.2812, 0.4375, 0.3125, 0.875, 0.3125, 0.9375, 0.2812, 0.9375, 0.2812, 0.875, 0.2812, 0.125, 0.2812, 0.1875, 0.25, 0.1875, 0.25, 0.125, 0.2812, 0.5625, 0.2812, 0.625, 0.25, 0.625, 0.25, 0.5625, 0.2812, 0.0625, 0.2812, 0.125, 0.25, 0.125, 0.25, 0.0625, 0.2812, 0.5, 0.2812, 0.5625, 0.25, 0.5625, 0.25, 0.5, 0.2812, 0.9375, 0.2656, 1.0, 0.25, 0.9375, 0.2656, 0.0, 0.2812, 0.0625, 0.25, 0.0625, 0.2812, 0.4375, 0.2812, 0.5, 0.25, 0.5, 0.25, 0.4375, 0.2812, 0.875, 0.2812, 0.9375, 0.25, 0.9375, 0.25, 0.875, 0.2812, 0.375, 0.2812, 0.4375, 0.25, 0.4375, 0.25, 0.375, 0.2812, 0.8125, 0.2812, 0.875, 0.25, 0.875, 0.25, 0.8125, 0.2812, 0.3125, 0.2812, 0.375, 0.25, 0.375, 0.25, 0.3125, 0.2812, 0.75, 0.2812, 0.8125, 0.25, 0.8125, 0.25, 0.75, 0.2812, 0.25, 0.2812, 0.3125, 0.25, 0.3125, 0.25, 0.25, 0.2812, 0.6875, 0.2812, 0.75, 0.25, 0.75, 0.25, 0.6875, 0.2812, 0.1875, 0.2812, 0.25, 0.25, 0.25, 0.25, 0.1875, 0.2812, 0.625, 0.2812, 0.6875, 0.25, 0.6875, 0.25, 0.625, 0.25, 0.8125, 0.25, 0.875, 0.2188, 0.875, 0.2188, 0.8125, 0.25, 0.3125, 0.25, 0.375, 0.2188, 0.375, 0.2188, 0.3125, 0.25, 0.75, 0.25, 0.8125, 0.2188, 0.8125, 0.2188, 0.75, 0.25, 0.25, 0.25, 0.3125, 0.2188, 0.3125, 0.2188, 0.25, 0.25, 0.6875, 0.25, 0.75, 0.2188, 0.75, 0.2188, 0.6875, 0.25, 0.1875, 0.25, 0.25, 0.2188, 0.25, 0.2188, 0.1875, 0.25, 0.625, 0.25, 0.6875, 0.2188, 0.6875, 0.2188, 0.625, 0.25, 0.125, 0.25, 0.1875, 0.2188, 0.1875, 0.2188, 0.125, 0.25, 0.5625, 0.25, 0.625, 0.2188, 0.625, 0.2188, 0.5625, 0.25, 0.0625, 0.25, 0.125, 0.2188, 0.125, 0.2188, 0.0625, 0.25, 0.5, 0.25, 0.5625, 0.2188, 0.5625, 0.2187, 0.5, 0.25, 0.9375, 0.2344, 1.0, 0.2188, 0.9375, 0.2344, 0.0, 0.25, 0.0625, 0.2188, 0.0625, 0.25, 0.4375, 0.25, 0.5, 0.2187, 0.5, 0.2188, 0.4375, 0.25, 0.875, 0.25, 0.9375, 0.2188, 0.9375, 0.2188, 0.875, 0.25, 0.375, 0.25, 0.4375, 0.2188, 0.4375, 0.2188, 0.375, 0.2188, 0.5625, 0.2188, 0.625, 0.1875, 0.625, 0.1875, 0.5625, 0.2188, 0.0625, 0.2188, 0.125, 0.1875, 0.125, 0.1875, 0.0625, 0.2187, 0.5, 0.2188, 0.5625, 0.1875, 0.5625, 0.1875, 0.5, 0.2188, 0.9375, 0.2031, 1.0, 0.1875, 0.9375, 0.2031, 0.0, 0.2188, 0.0625, 0.1875, 0.0625, 0.2188, 0.4375, 0.2187, 0.5, 0.1875, 0.5, 0.1875, 0.4375, 0.2188, 0.875, 0.2188, 0.9375, 0.1875, 0.9375, 0.1875, 0.875, 0.2188, 0.375, 0.2188, 0.4375, 0.1875, 0.4375, 0.1875, 0.375, 0.2188, 0.8125, 0.2188, 0.875, 0.1875, 0.875, 0.1875, 0.8125, 0.2188, 0.3125, 0.2188, 0.375, 0.1875, 0.375, 0.1875, 0.3125, 0.2188, 0.75, 0.2188, 0.8125, 0.1875, 0.8125, 0.1875, 0.75, 0.2188, 0.25, 0.2188, 0.3125, 0.1875, 0.3125, 0.1875, 0.25, 0.2188, 0.6875, 0.2188, 0.75, 0.1875, 0.75, 0.1875, 0.6875, 0.2188, 0.1875, 0.2188, 0.25, 0.1875, 0.25, 0.1875, 0.1875, 0.2188, 0.625, 0.2188, 0.6875, 0.1875, 0.6875, 0.1875, 0.625, 0.2188, 0.125, 0.2188, 0.1875, 0.1875, 0.1875, 0.1875, 0.125, 0.1875, 0.3125, 0.1875, 0.375, 0.1563, 0.375, 0.1562, 0.3125, 0.1875, 0.75, 0.1875, 0.8125, 0.1562, 0.8125, 0.1562, 0.75, 0.1875, 0.25, 0.1875, 0.3125, 0.1562, 0.3125, 0.1562, 0.25, 0.1875, 0.6875, 0.1875, 0.75, 0.1562, 0.75, 0.1562, 0.6875, 0.1875, 0.1875, 0.1875, 0.25, 0.1562, 0.25, 0.1562, 0.1875, 0.1875, 0.625, 0.1875, 0.6875, 0.1562, 0.6875, 0.1563, 0.625, 0.1875, 0.125, 0.1875, 0.1875, 0.1562, 0.1875, 0.1562, 0.125, 0.1875, 0.5625, 0.1875, 0.625, 0.1563, 0.625, 0.1562, 0.5625, 0.1875, 0.0625, 0.1875, 0.125, 0.1562, 0.125, 0.1563, 0.0625, 0.1875, 0.5, 0.1875, 0.5625, 0.1562, 0.5625, 0.1562, 0.5, 0.1875, 0.9375, 0.1719, 1.0, 0.1563, 0.9375, 0.1719, 0.0, 0.1875, 0.0625, 0.1563, 0.0625, 0.1875, 0.4375, 0.1875, 0.5, 0.1562, 0.5, 0.1562, 0.4375, 0.1875, 0.875, 0.1875, 0.9375, 0.1563, 0.9375, 0.1562, 0.875, 0.1875, 0.375, 0.1875, 0.4375, 0.1562, 0.4375, 0.1563, 0.375, 0.1875, 0.8125, 0.1875, 0.875, 0.1562, 0.875, 0.1562, 0.8125, 0.1563, 0.0625, 0.1562, 0.125, 0.125, 0.125, 0.125, 0.0625, 0.1562, 0.5, 0.1562, 0.5625, 0.125, 0.5625, 0.125, 0.5, 0.1563, 0.9375, 0.1406, 1.0, 0.125, 0.9375, 0.1406, 0.0, 0.1563, 0.0625, 0.125, 0.0625, 0.1562, 0.4375, 0.1562, 0.5, 0.125, 0.5, 0.125, 0.4375, 0.1562, 0.875, 0.1563, 0.9375, 0.125, 0.9375, 0.125, 0.875, 0.1563, 0.375, 0.1562, 0.4375, 0.125, 0.4375, 0.125, 0.375, 0.1562, 0.8125, 0.1562, 0.875, 0.125, 0.875, 0.125, 0.8125, 0.1562, 0.3125, 0.1563, 0.375, 0.125, 0.375, 0.125, 0.3125, 0.1562, 0.75, 0.1562, 0.8125, 0.125, 0.8125, 0.125, 0.75, 0.1562, 0.25, 0.1562, 0.3125, 0.125, 0.3125, 0.125, 0.25, 0.1562, 0.6875, 0.1562, 0.75, 0.125, 0.75, 0.125, 0.6875, 0.1562, 0.1875, 0.1562, 0.25, 0.125, 0.25, 0.125, 0.1875, 0.1563, 0.625, 0.1562, 0.6875, 0.125, 0.6875, 0.125, 0.625, 0.1562, 0.125, 0.1562, 0.1875, 0.125, 0.1875, 0.125, 0.125, 0.1562, 0.5625, 0.1563, 0.625, 0.125, 0.625, 0.125, 0.5625, 0.125, 0.75, 0.125, 0.8125, 0.09375, 0.8125, 0.09375, 0.75, 0.125, 0.25, 0.125, 0.3125, 0.09375, 0.3125, 0.09375, 0.25, 0.125, 0.6875, 0.125, 0.75, 0.09375, 0.75, 0.09375, 0.6875, 0.125, 0.1875, 0.125, 0.25, 0.09375, 0.25, 0.09375, 0.1875, 0.125, 0.625, 0.125, 0.6875, 0.09375, 0.6875, 0.09375, 0.625, 0.125, 0.125, 0.125, 0.1875, 0.09375, 0.1875, 0.09375, 0.125, 0.125, 0.5625, 0.125, 0.625, 0.09375, 0.625, 0.09375, 0.5625, 0.125, 0.0625, 0.125, 0.125, 0.09375, 0.125, 0.09375, 0.0625, 0.125, 0.5, 0.125, 0.5625, 0.09375, 0.5625, 0.09375, 0.5, 0.125, 0.9375, 0.1094, 1.0, 0.09375, 0.9375, 0.1094, 0.0, 0.125, 0.0625, 0.09375, 0.0625, 0.125, 0.4375, 0.125, 0.5, 0.09375, 0.5, 0.09375, 0.4375, 0.125, 0.875, 0.125, 0.9375, 0.09375, 0.9375, 0.09375, 0.875, 0.125, 0.375, 0.125, 0.4375, 0.09375, 0.4375, 0.09375, 0.375, 0.125, 0.8125, 0.125, 0.875, 0.09375, 0.875, 0.09375, 0.8125, 0.125, 0.3125, 0.125, 0.375, 0.09375, 0.375, 0.09375, 0.3125, 0.09375, 0.5, 0.09375, 0.5625, 0.0625, 0.5625, 0.0625, 0.5, 0.09375, 0.9375, 0.07812, 1.0, 0.0625, 0.9375, 0.07812, 0.0, 0.09375, 0.0625, 0.0625, 0.0625, 0.09375, 0.4375, 0.09375, 0.5, 0.0625, 0.5, 0.0625, 0.4375, 0.09375, 0.875, 0.09375, 0.9375, 0.0625, 0.9375, 0.0625, 0.875, 0.09375, 0.375, 0.09375, 0.4375, 0.0625, 0.4375, 0.0625, 0.375, 0.09375, 0.8125, 0.09375, 0.875, 0.0625, 0.875, 0.0625, 0.8125, 0.09375, 0.3125, 0.09375, 0.375, 0.0625, 0.375, 0.0625, 0.3125, 0.09375, 0.75, 0.09375, 0.8125, 0.0625, 0.8125, 0.0625, 0.75, 0.09375, 0.25, 0.09375, 0.3125, 0.0625, 0.3125, 0.0625, 0.25, 0.09375, 0.6875, 0.09375, 0.75, 0.0625, 0.75, 0.0625, 0.6875, 0.09375, 0.1875, 0.09375, 0.25, 0.0625, 0.25, 0.0625, 0.1875, 0.09375, 0.625, 0.09375, 0.6875, 0.0625, 0.6875, 0.0625, 0.625, 0.09375, 0.125, 0.09375, 0.1875, 0.0625, 0.1875, 0.0625, 0.125, 0.09375, 0.5625, 0.09375, 0.625, 0.0625, 0.625, 0.0625, 0.5625, 0.09375, 0.0625, 0.09375, 0.125, 0.0625, 0.125, 0.0625, 0.0625, 0.0625, 0.25, 0.0625, 0.3125, 0.03125, 0.3125, 0.03125, 0.25, 0.0625, 0.6875, 0.0625, 0.75, 0.03125, 0.75, 0.03125, 0.6875, 0.0625, 0.1875, 0.0625, 0.25, 0.03125, 0.25, 0.03125, 0.1875, 0.0625, 0.625, 0.0625, 0.6875, 0.03125, 0.6875, 0.03125, 0.625, 0.0625, 0.125, 0.0625, 0.1875, 0.03125, 0.1875, 0.03125, 0.125, 0.0625, 0.5625, 0.0625, 0.625, 0.03125, 0.625, 0.03125, 0.5625, 0.0625, 0.0625, 0.0625, 0.125, 0.03125, 0.125, 0.03125, 0.0625, 0.0625, 0.5, 0.0625, 0.5625, 0.03125, 0.5625, 0.03125, 0.5, 0.0625, 0.9375, 0.04687, 1.0, 0.03125, 0.9375, 0.04687, 0.0, 0.0625, 0.0625, 0.03125, 0.0625, 0.0625, 0.4375, 0.0625, 0.5, 0.03125, 0.5, 0.03125, 0.4375, 0.0625, 0.875, 0.0625, 0.9375, 0.03125, 0.9375, 0.03125, 0.875, 0.0625, 0.375, 0.0625, 0.4375, 0.03125, 0.4375, 0.03125, 0.375, 0.0625, 0.8125, 0.0625, 0.875, 0.03125, 0.875, 0.03125, 0.8125, 0.0625, 0.3125, 0.0625, 0.375, 0.03125, 0.375, 0.03125, 0.3125, 0.0625, 0.75, 0.0625, 0.8125, 0.03125, 0.8125, 0.03125, 0.75, 0.01562, 0.0, 0.03125, 0.0625, 0.0, 0.0625, 0.03125, 0.4375, 0.03125, 0.5, 0.0, 0.5, 0.0, 0.4375, 0.03125, 0.875, 0.03125, 0.9375, 0.0, 0.9375, 0.0, 0.875, 0.03125, 0.375, 0.03125, 0.4375, 0.0, 0.4375, 0.0, 0.375, 0.03125, 0.8125, 0.03125, 0.875, 0.0, 0.875, 0.0, 0.8125, 0.03125, 0.3125, 0.03125, 0.375, 0.0, 0.375, 0.0, 0.3125, 0.03125, 0.75, 0.03125, 0.8125, 0.0, 0.8125, 0.0, 0.75, 0.03125, 0.25, 0.03125, 0.3125, 0.0, 0.3125, 0.0, 0.25, 0.03125, 0.6875, 0.03125, 0.75, 0.0, 0.75, 0.0, 0.6875, 0.03125, 0.1875, 0.03125, 0.25, 0.0, 0.25, 0.0, 0.1875, 0.03125, 0.625, 0.03125, 0.6875, 0.0, 0.6875, 0.0, 0.625, 0.03125, 0.125, 0.03125, 0.1875, 0.0, 0.1875, 0.0, 0.125, 0.03125, 0.5625, 0.03125, 0.625, 0.0, 0.625, 0.0, 0.5625, 0.03125, 0.0625, 0.03125, 0.125, 0.0, 0.125, 0.0, 0.0625, 0.03125, 0.5, 0.03125, 0.5625, 0.0, 0.5625, 0.0, 0.5, 0.03125, 0.9375, 0.01562, 1.0, 0.0, 0.9375, 1.0, 0.1875, 1.0, 0.25, 0.9688, 0.25, 0.9687, 0.1875, 1.0, 0.625, 1.0, 0.6875, 0.9687, 0.6875, 0.9688, 0.625, 1.0, 0.125, 1.0, 0.1875, 0.9687, 0.1875, 0.9687, 0.125, 1.0, 0.5625, 1.0, 0.625, 0.9688, 0.625, 0.9687, 0.5625, 1.0, 0.0625, 1.0, 0.125, 0.9687, 0.125, 0.9688, 0.0625, 1.0, 0.5, 1.0, 0.5625, 0.9687, 0.5625, 0.9687, 0.5, 1.0, 0.9375, 0.9844, 1.0, 0.9688, 0.9375, 0.9844, 0.0, 1.0, 0.0625, 0.9688, 0.0625, 1.0, 0.4375, 1.0, 0.5, 0.9687, 0.5, 0.9687, 0.4375, 1.0, 0.875, 1.0, 0.9375, 0.9688, 0.9375, 0.9687, 0.875, 1.0, 0.375, 1.0, 0.4375, 0.9687, 0.4375, 0.9688, 0.375, 1.0, 0.8125, 1.0, 0.875, 0.9687, 0.875, 0.9687, 0.8125, 1.0, 0.3125, 1.0, 0.375, 0.9688, 0.375, 0.9687, 0.3125, 1.0, 0.75, 1.0, 0.8125, 0.9687, 0.8125, 0.9688, 0.75, 1.0, 0.25, 1.0, 0.3125, 0.9687, 0.3125, 0.9688, 0.25, 1.0, 0.6875, 1.0, 0.75, 0.9688, 0.75, 0.9687, 0.6875, 0.9687, 0.875, 0.9688, 0.9375, 0.9375, 0.9375, 0.9375, 0.875, 0.9688, 0.375, 0.9687, 0.4375, 0.9375, 0.4375, 0.9375, 0.375, 0.9687, 0.8125, 0.9687, 0.875, 0.9375, 0.875, 0.9375, 0.8125, 0.9687, 0.3125, 0.9688, 0.375, 0.9375, 0.375, 0.9375, 0.3125, 0.9688, 0.75, 0.9687, 0.8125, 0.9375, 0.8125, 0.9375, 0.75, 0.9688, 0.25, 0.9687, 0.3125, 0.9375, 0.3125, 0.9375, 0.25, 0.9687, 0.6875, 0.9688, 0.75, 0.9375, 0.75, 0.9375, 0.6875, 0.9687, 0.1875, 0.9688, 0.25, 0.9375, 0.25, 0.9375, 0.1875, 0.9688, 0.625, 0.9687, 0.6875, 0.9375, 0.6875, 0.9375, 0.625, 0.9687, 0.125, 0.9687, 0.1875, 0.9375, 0.1875, 0.9375, 0.125, 0.9687, 0.5625, 0.9688, 0.625, 0.9375, 0.625, 0.9375, 0.5625, 0.9688, 0.0625, 0.9687, 0.125, 0.9375, 0.125, 0.9375, 0.0625, 0.9687, 0.5, 0.9687, 0.5625, 0.9375, 0.5625, 0.9375, 0.5, 0.9688, 0.9375, 0.9531, 1.0, 0.9375, 0.9375, 0.9531, 0.0, 0.9688, 0.0625, 0.9375, 0.0625, 0.9687, 0.4375, 0.9687, 0.5, 0.9375, 0.5, 0.9375, 0.4375, 0.9375, 0.625, 0.9375, 0.6875, 0.9062, 0.6875, 0.9062, 0.625, 0.9375, 0.125, 0.9375, 0.1875, 0.9062, 0.1875, 0.9062, 0.125, 0.9375, 0.5625, 0.9375, 0.625, 0.9062, 0.625, 0.9062, 0.5625, 0.9375, 0.0625, 0.9375, 0.125, 0.9062, 0.125, 0.9062, 0.0625, 0.9375, 0.5, 0.9375, 0.5625, 0.9062, 0.5625, 0.9062, 0.5, 0.9375, 0.9375, 0.9219, 1.0, 0.9062, 0.9375, 0.9219, 0.0, 0.9375, 0.0625, 0.9062, 0.0625, 0.9375, 0.4375, 0.9375, 0.5, 0.9062, 0.5, 0.9062, 0.4375, 0.9375, 0.875, 0.9375, 0.9375, 0.9062, 0.9375, 0.9062, 0.875, 0.9375, 0.375, 0.9375, 0.4375, 0.9062, 0.4375, 0.9062, 0.375, 0.9375, 0.8125, 0.9375, 0.875, 0.9062, 0.875, 0.9062, 0.8125, 0.9375, 0.3125, 0.9375, 0.375, 0.9062, 0.375, 0.9062, 0.3125, 0.9375, 0.75, 0.9375, 0.8125, 0.9062, 0.8125, 0.9062, 0.75, 0.9375, 0.25, 0.9375, 0.3125, 0.9062, 0.3125, 0.9062, 0.25, 0.9375, 0.6875, 0.9375, 0.75, 0.9062, 0.75, 0.9062, 0.6875, 0.9375, 0.1875, 0.9375, 0.25, 0.9062, 0.25, 0.9062, 0.1875, 0.9062, 0.375, 0.9062, 0.4375, 0.875, 0.4375, 0.875, 0.375, 0.9062, 0.8125, 0.9062, 0.875, 0.875, 0.875, 0.875, 0.8125, 0.9062, 0.3125, 0.9062, 0.375, 0.875, 0.375, 0.875, 0.3125, 0.9062, 0.75, 0.9062, 0.8125, 0.875, 0.8125, 0.875, 0.75, 0.9062, 0.25, 0.9062, 0.3125, 0.875, 0.3125, 0.875, 0.25, 0.9062, 0.6875, 0.9062, 0.75, 0.875, 0.75, 0.875, 0.6875, 0.9062, 0.1875, 0.9062, 0.25, 0.875, 0.25, 0.875, 0.1875, 0.9062, 0.625, 0.9062, 0.6875, 0.875, 0.6875, 0.875, 0.625, 0.9062, 0.125, 0.9062, 0.1875, 0.875, 0.1875, 0.875, 0.125, 0.9062, 0.5625, 0.9062, 0.625, 0.875, 0.625, 0.875, 0.5625, 0.9062, 0.0625, 0.9062, 0.125, 0.875, 0.125, 0.875, 0.0625, 0.9062, 0.5, 0.9062, 0.5625, 0.875, 0.5625, 0.875, 0.5, 0.9062, 0.9375, 0.8906, 1.0, 0.875, 0.9375, 0.8906, 0.0, 0.9062, 0.0625, 0.875, 0.0625, 0.9062, 0.4375, 0.9062, 0.5, 0.875, 0.5, 0.875, 0.4375, 0.9062, 0.875, 0.9062, 0.9375, 0.875, 0.9375, 0.875, 0.875, 0.875, 0.125, 0.875, 0.1875, 0.8437, 0.1875, 0.8438, 0.125, 0.875, 0.5625, 0.875, 0.625, 0.8438, 0.625, 0.8437, 0.5625, 0.875, 0.0625, 0.875, 0.125, 0.8438, 0.125, 0.8438, 0.0625, 0.875, 0.5, 0.875, 0.5625, 0.8437, 0.5625, 0.8437, 0.5, 0.875, 0.9375, 0.8594, 1.0, 0.8438, 0.9375, 0.8594, 0.0, 0.875, 0.0625, 0.8438, 0.0625, 0.875, 0.4375, 0.875, 0.5, 0.8437, 0.5, 0.8437, 0.4375, 0.875, 0.875, 0.875, 0.9375, 0.8438, 0.9375, 0.8438, 0.875, 0.875, 0.375, 0.875, 0.4375, 0.8437, 0.4375, 0.8438, 0.375, 0.875, 0.8125, 0.875, 0.875, 0.8438, 0.875, 0.8437, 0.8125, 0.875, 0.3125, 0.875, 0.375, 0.8438, 0.375, 0.8437, 0.3125, 0.875, 0.75, 0.875, 0.8125, 0.8437, 0.8125, 0.8438, 0.75, 0.875, 0.25, 0.875, 0.3125, 0.8437, 0.3125, 0.8438, 0.25, 0.875, 0.6875, 0.875, 0.75, 0.8438, 0.75, 0.8437, 0.6875, 0.875, 0.1875, 0.875, 0.25, 0.8438, 0.25, 0.8437, 0.1875, 0.875, 0.625, 0.875, 0.6875, 0.8437, 0.6875, 0.8438, 0.625, 0.8437, 0.8125, 0.8438, 0.875, 0.8125, 0.875, 0.8125, 0.8125, 0.8437, 0.3125, 0.8438, 0.375, 0.8125, 0.375, 0.8125, 0.3125, 0.8438, 0.75, 0.8437, 0.8125, 0.8125, 0.8125, 0.8125, 0.75, 0.8438, 0.25, 0.8437, 0.3125, 0.8125, 0.3125, 0.8125, 0.25, 0.8437, 0.6875, 0.8438, 0.75, 0.8125, 0.75, 0.8125, 0.6875, 0.8437, 0.1875, 0.8438, 0.25, 0.8125, 0.25, 0.8125, 0.1875, 0.8438, 0.625, 0.8437, 0.6875, 0.8125, 0.6875, 0.8125, 0.625, 0.8438, 0.125, 0.8437, 0.1875, 0.8125, 0.1875, 0.8125, 0.125, 0.8437, 0.5625, 0.8438, 0.625, 0.8125, 0.625, 0.8125, 0.5625, 0.8438, 0.0625, 0.8438, 0.125, 0.8125, 0.125, 0.8125, 0.0625, 0.8437, 0.5, 0.8437, 0.5625, 0.8125, 0.5625, 0.8125, 0.5, 0.8438, 0.9375, 0.8281, 1.0, 0.8125, 0.9375, 0.8281, 0.0, 0.8438, 0.0625, 0.8125, 0.0625, 0.8437, 0.4375, 0.8437, 0.5, 0.8125, 0.5, 0.8125, 0.4375, 0.8438, 0.875, 0.8438, 0.9375, 0.8125, 0.9375, 0.8125, 0.875, 0.8438, 0.375, 0.8437, 0.4375, 0.8125, 0.4375, 0.8125, 0.375, 0.8125, 0.5625, 0.8125, 0.625, 0.7812, 0.625, 0.7812, 0.5625, 0.8125, 0.0625, 0.8125, 0.125, 0.7812, 0.125, 0.7812, 0.0625, 0.8125, 0.5, 0.8125, 0.5625, 0.7812, 0.5625, 0.7812, 0.5, 0.8125, 0.9375, 0.7969, 1.0, 0.7812, 0.9375, 0.7969, 0.0, 0.8125, 0.0625, 0.7812, 0.0625, 0.8125, 0.4375, 0.8125, 0.5, 0.7812, 0.5, 0.7812, 0.4375, 0.8125, 0.875, 0.8125, 0.9375, 0.7812, 0.9375, 0.7812, 0.875, 0.8125, 0.375, 0.8125, 0.4375, 0.7812, 0.4375, 0.7812, 0.375, 0.8125, 0.8125, 0.8125, 0.875, 0.7812, 0.875, 0.7812, 0.8125, 0.8125, 0.3125, 0.8125, 0.375, 0.7812, 0.375, 0.7812, 0.3125, 0.8125, 0.75, 0.8125, 0.8125, 0.7812, 0.8125, 0.7812, 0.75, 0.8125, 0.25, 0.8125, 0.3125, 0.7812, 0.3125, 0.7812, 0.25, 0.8125, 0.6875, 0.8125, 0.75, 0.7812, 0.75, 0.7812, 0.6875, 0.8125, 0.1875, 0.8125, 0.25, 0.7812, 0.25, 0.7812, 0.1875, 0.8125, 0.625, 0.8125, 0.6875, 0.7812, 0.6875, 0.7812, 0.625, 0.8125, 0.125, 0.8125, 0.1875, 0.7812, 0.1875, 0.7812, 0.125, 0.7812, 0.3125, 0.7812, 0.375, 0.75, 0.375, 0.75, 0.3125, 0.7812, 0.75, 0.7812, 0.8125, 0.75, 0.8125, 0.75, 0.75, 0.7812, 0.25, 0.7812, 0.3125, 0.75, 0.3125, 0.75, 0.25, 0.7812, 0.6875, 0.7812, 0.75, 0.75, 0.75, 0.75, 0.6875, 0.7812, 0.1875, 0.7812, 0.25, 0.75, 0.25, 0.75, 0.1875, 0.7812, 0.625, 0.7812, 0.6875, 0.75, 0.6875, 0.75, 0.625, 0.7812, 0.125, 0.7812, 0.1875, 0.75, 0.1875, 0.75, 0.125, 0.7812, 0.5625, 0.7812, 0.625, 0.75, 0.625, 0.75, 0.5625, 0.7812, 0.0625, 0.7812, 0.125, 0.75, 0.125, 0.75, 0.0625, 0.7812, 0.5, 0.7812, 0.5625, 0.75, 0.5625, 0.75, 0.5, 0.7812, 0.9375, 0.7656, 1.0, 0.75, 0.9375, 0.7656, 0.0, 0.7812, 0.0625, 0.75, 0.0625, 0.7812, 0.4375, 0.7812, 0.5, 0.75, 0.5, 0.75, 0.4375, 0.7812, 0.875, 0.7812, 0.9375, 0.75, 0.9375, 0.75, 0.875, 0.7812, 0.375, 0.7812, 0.4375, 0.75, 0.4375, 0.75, 0.375, 0.7812, 0.8125, 0.7812, 0.875, 0.75, 0.875, 0.75, 0.8125, 0.5, 0.75, 0.5, 0.6875, 0.5, 0.6875, 0.5, 0.75, 0.0, 0.5, 0.0, 0.4375, 0.0, 0.4375, 0.0, 0.5, 0.0, 0.4375, 0.0, 0.375, 0.0, 0.375, 0.0, 0.4375, 0.5, 0.6875, 0.5, 0.625, 0.5, 0.625, 0.5, 0.6875, 0.5156, 1.0, 0.5, 0.9375, 0.5, 0.9375, 0.5156, 1.0, 0.0, 0.375, 0.0, 0.3125, 0.0, 0.3125, 0.0, 0.375, 0.5, 0.625, 0.5, 0.5625, 0.5, 0.5625, 0.5, 0.625, 0.5, 0.0625, 0.5156, 0.0, 0.5156, 0.0, 0.5, 0.0625, 0.0, 0.3125, 0.0, 0.25, 0.0, 0.25, 0.0, 0.3125, 0.5, 0.5625, 0.5, 0.5, 0.5, 0.5, 0.5, 0.5625, 0.0, 0.25, 0.0, 0.1875, 0.0, 0.1875, 0.0, 0.25, 0.5, 0.5, 0.5, 0.4375, 0.5, 0.4375, 0.5, 0.5, 0.0, 0.1875, 0.0, 0.125, 0.0, 0.125, 0.0, 0.1875, 0.5, 0.4375, 0.5, 0.375, 0.5, 0.375, 0.5, 0.4375, 0.5, 0.375, 0.5, 0.3125, 0.5, 0.3125, 0.5, 0.375, 0.0, 0.125, 0.0, 0.0625, 0.0, 0.0625, 0.0, 0.125, 0.01562, 1.0, 0.0, 0.9375, 0.0, 0.9375, 0.01562, 1.0, 0.0, 0.9375, 0.0, 0.875, 0.0, 0.875, 0.0, 0.9375, 0.5, 0.3125, 0.5, 0.25, 0.5, 0.25, 0.5, 0.3125, 0.0, 0.0625, 0.01562, 0.0, 0.01562, 0.0, 0.0, 0.0625, 0.0, 0.875, 0.0, 0.8125, 0.0, 0.8125, 0.0, 0.875, 0.5, 0.25, 0.5, 0.1875, 0.5, 0.1875, 0.5, 0.25, 0.0, 0.8125, 0.0, 0.75, 0.0, 0.75, 0.0, 0.8125, 0.5, 0.1875, 0.5, 0.125, 0.5, 0.125, 0.5, 0.1875, 0.0, 0.75, 0.0, 0.6875, 0.0, 0.6875, 0.0, 0.75, 0.5, 0.125, 0.5, 0.0625, 0.5, 0.0625, 0.5, 0.125, 0.0, 0.6875, 0.0, 0.625, 0.0, 0.625, 0.0, 0.6875, 0.5, 0.9375, 0.5, 0.875, 0.5, 0.875, 0.5, 0.9375, 0.0, 0.625, 0.0, 0.5625, 0.0, 0.5625, 0.0, 0.625, 0.5, 0.875, 0.5, 0.8125, 0.5, 0.8125, 0.5, 0.875, 0.5, 0.8125, 0.5, 0.75, 0.5, 0.75, 0.5, 0.8125, 0.0, 0.5625, 0.0, 0.5, 0.0, 0.5, 0.0, 0.5625, 0.5, 0.3125, 0.5, 0.25, 0.5, 0.25, 0.5, 0.3125, 0.0, 0.3125, 0.0, 0.25, 0.0, 0.25, 0.0, 0.3125, 0.5, 0.25, 0.5, 0.1875, 0.5, 0.1875, 0.5, 0.25, 0.0, 0.25, 0.0, 0.1875, 0.0, 0.1875, 0.0, 0.25, 0.5, 0.1875, 0.5, 0.125, 0.5, 0.125, 0.5, 0.1875, 0.0, 0.1875, 0.0, 0.125, 0.0, 0.125, 0.0, 0.1875, 0.5, 0.125, 0.5, 0.0625, 0.5, 0.0625, 0.5, 0.125, 0.5, 0.9375, 0.5, 0.875, 0.5, 0.875, 0.5, 0.9375, 0.0, 0.125, 0.0, 0.0625, 0.0, 0.0625, 0.0, 0.125, 0.0, 0.9375, 0.0, 0.875, 0.0, 0.875, 0.0, 0.9375, 0.5, 0.875, 0.5, 0.8125, 0.5, 0.8125, 0.5, 0.875, 0.5156, 1.0, 0.5, 0.9375, 0.5, 0.9375, 0.5156, 1.0, 0.0, 0.875, 0.0, 0.8125, 0.0, 0.8125, 0.0, 0.875, 0.5, 0.8125, 0.5, 0.75, 0.5, 0.75, 0.5, 0.8125, 0.5, 0.0625, 0.5156, 0.0, 0.5156, 0.0, 0.5, 0.0625, 0.0, 0.8125, 0.0, 0.75, 0.0, 0.75, 0.0, 0.8125, 0.5, 0.75, 0.5, 0.6875, 0.5, 0.6875, 0.5, 0.75, 0.01562, 1.0, 0.0, 0.9375, 0.0, 0.9375, 0.01562, 1.0, 0.0, 0.75, 0.0, 0.6875, 0.0, 0.6875, 0.0, 0.75, 0.5, 0.6875, 0.5, 0.625, 0.5, 0.625, 0.5, 0.6875, 0.0, 0.0625, 0.01562, 0.0, 0.01562, 0.0, 0.0, 0.0625, 0.0, 0.6875, 0.0, 0.625, 0.0, 0.625, 0.0, 0.6875, 0.5, 0.625, 0.5, 0.5625, 0.5, 0.5625, 0.5, 0.625, 0.0, 0.625, 0.0, 0.5625, 0.0, 0.5625, 0.0, 0.625, 0.5, 0.5625, 0.5, 0.5, 0.5, 0.5, 0.5, 0.5625, 0.0, 0.5625, 0.0, 0.5, 0.0, 0.5, 0.0, 0.5625, 0.5, 0.5, 0.5, 0.4375, 0.5, 0.4375, 0.5, 0.5, 0.0, 0.5, 0.0, 0.4375, 0.0, 0.4375, 0.0, 0.5, 0.5, 0.4375, 0.5, 0.375, 0.5, 0.375, 0.5, 0.4375, 0.0, 0.4375, 0.0, 0.375, 0.0, 0.375, 0.0, 0.4375, 0.5, 0.375, 0.5, 0.3125, 0.5, 0.3125, 0.5, 0.375, 0.0, 0.375, 0.0, 0.3125, 0.0, 0.3125, 0.0, 0.375, 0.5, 0.9375, 0.5, 0.875, 0.5, 0.875, 0.5, 0.9375, 0.0, 0.125, 0.0, 0.0625, 0.0, 0.0625, 0.0, 0.125, 0.0, 0.9375, 0.0, 0.875, 0.0, 0.875, 0.0, 0.9375, 0.5, 0.875, 0.5, 0.8125, 0.5, 0.8125, 0.5, 0.875, 0.5156, 1.0, 0.5, 0.9375, 0.5, 0.9375, 0.5156, 1.0, 0.0, 0.875, 0.0, 0.8125, 0.0, 0.8125, 0.0, 0.875, 0.5, 0.8125, 0.5, 0.75, 0.5, 0.75, 0.5, 0.8125, 0.5, 0.0625, 0.5156, 0.0, 0.5156, 0.0, 0.5, 0.0625, 0.0, 0.8125, 0.0, 0.75, 0.0, 0.75, 0.0, 0.8125, 0.5, 0.75, 0.5, 0.6875, 0.5, 0.6875, 0.5, 0.75, 0.01562, 1.0, 0.0, 0.9375, 0.0, 0.9375, 0.01562, 1.0, 0.0, 0.75, 0.0, 0.6875, 0.0, 0.6875, 0.0, 0.75, 0.5, 0.6875, 0.5, 0.625, 0.5, 0.625, 0.5, 0.6875, 0.0, 0.0625, 0.01562, 0.0, 0.01562, 0.0, 0.0, 0.0625, 0.0, 0.6875, 0.0, 0.625, 0.0, 0.625, 0.0, 0.6875, 0.5, 0.625, 0.5, 0.5625, 0.5, 0.5625, 0.5, 0.625, 0.0, 0.625, 0.0, 0.5625, 0.0, 0.5625, 0.0, 0.625, 0.5, 0.5625, 0.5, 0.5, 0.5, 0.5, 0.5, 0.5625, 0.0, 0.5625, 0.0, 0.5, 0.0, 0.5, 0.0, 0.5625, 0.5, 0.5, 0.5, 0.4375, 0.5, 0.4375, 0.5, 0.5, 0.0, 0.5, 0.0, 0.4375, 0.0, 0.4375, 0.0, 0.5, 0.5, 0.4375, 0.5, 0.375, 0.5, 0.375, 0.5, 0.4375, 0.0, 0.4375, 0.0, 0.375, 0.0, 0.375, 0.0, 0.4375, 0.5, 0.375, 0.5, 0.3125, 0.5, 0.3125, 0.5, 0.375, 0.0, 0.375, 0.0, 0.3125, 0.0, 0.3125, 0.0, 0.375, 0.5, 0.3125, 0.5, 0.25, 0.5, 0.25, 0.5, 0.3125, 0.0, 0.3125, 0.0, 0.25, 0.0, 0.25, 0.0, 0.3125, 0.5, 0.25, 0.5, 0.1875, 0.5, 0.1875, 0.5, 0.25, 0.0, 0.25, 0.0, 0.1875, 0.0, 0.1875, 0.0, 0.25, 0.5, 0.1875, 0.5, 0.125, 0.5, 0.125, 0.5, 0.1875, 0.0, 0.1875, 0.0, 0.125, 0.0, 0.125, 0.0, 0.1875, 0.5, 0.125, 0.5, 0.0625, 0.5, 0.0625, 0.5, 0.125, 0.5, 0.25, 0.5, 0.1875, 0.5, 0.1875, 0.5, 0.25, 0.0, 0.25, 0.0, 0.1875, 0.0, 0.1875, 0.0, 0.25, 0.5, 0.1875, 0.5, 0.125, 0.5, 0.125, 0.5, 0.1875, 0.0, 0.1875, 0.0, 0.125, 0.0, 0.125, 0.0, 0.1875, 0.5, 0.125, 0.5, 0.0625, 0.5, 0.0625, 0.5, 0.125, 0.5, 0.9375, 0.5, 0.875, 0.5, 0.875, 0.5, 0.9375, 0.0, 0.125, 0.0, 0.0625, 0.0, 0.0625, 0.0, 0.125, 0.0, 0.9375, 0.0, 0.875, 0.0, 0.875, 0.0, 0.9375, 0.5, 0.875, 0.5, 0.8125, 0.5, 0.8125, 0.5, 0.875, 0.5156, 1.0, 0.5, 0.9375, 0.5, 0.9375, 0.5156, 1.0, 0.0, 0.875, 0.0, 0.8125, 0.0, 0.8125, 0.0, 0.875, 0.5, 0.8125, 0.5, 0.75, 0.5, 0.75, 0.5, 0.8125, 0.5, 0.0625, 0.5156, 0.0, 0.5156, 0.0, 0.5, 0.0625, 0.0, 0.8125, 0.0, 0.75, 0.0, 0.75, 0.0, 0.8125, 0.5, 0.75, 0.5, 0.6875, 0.5, 0.6875, 0.5, 0.75, 0.01562, 1.0, 0.0, 0.9375, 0.0, 0.9375, 0.01562, 1.0, 0.0, 0.75, 0.0, 0.6875, 0.0, 0.6875, 0.0, 0.75, 0.5, 0.6875, 0.5, 0.625, 0.5, 0.625, 0.5, 0.6875, 0.0, 0.0625, 0.01562, 0.0, 0.01562, 0.0, 0.0, 0.0625, 0.0, 0.6875, 0.0, 0.625, 0.0, 0.625, 0.0, 0.6875, 0.5, 0.625, 0.5, 0.5625, 0.5, 0.5625, 0.5, 0.625, 0.0, 0.625, 0.0, 0.5625, 0.0, 0.5625, 0.0, 0.625, 0.5, 0.5625, 0.5, 0.5, 0.5, 0.5, 0.5, 0.5625, 0.0, 0.5625, 0.0, 0.5, 0.0, 0.5, 0.0, 0.5625, 0.5, 0.5, 0.5, 0.4375, 0.5, 0.4375, 0.5, 0.5, 0.0, 0.5, 0.0, 0.4375, 0.0, 0.4375, 0.0, 0.5, 0.5, 0.4375, 0.5, 0.375, 0.5, 0.375, 0.5, 0.4375, 0.0, 0.4375, 0.0, 0.375, 0.0, 0.375, 0.0, 0.4375, 0.5, 0.375, 0.5, 0.3125, 0.5, 0.3125, 0.5, 0.375, 0.0, 0.375, 0.0, 0.3125, 0.0, 0.3125, 0.0, 0.375, 0.5, 0.3125, 0.5, 0.25, 0.5, 0.25, 0.5, 0.3125, 0.0, 0.3125, 0.0, 0.25, 0.0, 0.25, 0.0, 0.3125, 0.5, 0.875, 0.5, 0.9375, 0.5, 0.9375, 0.5, 0.875, 0.0, 0.0625, 0.0, 0.125, 0.0, 0.125, 0.0, 0.0625, 0.0, 0.875, 0.0, 0.9375, 0.0, 0.9375, 0.0, 0.875, 0.5, 0.8125, 0.5, 0.875, 0.5, 0.875, 0.5, 0.8125, 0.5, 0.9375, 0.5156, 1.0, 0.5156, 1.0, 0.5, 0.9375, 0.0, 0.8125, 0.0, 0.875, 0.0, 0.875, 0.0, 0.8125, 0.5, 0.75, 0.5, 0.8125, 0.5, 0.8125, 0.5, 0.75, 0.5156, 0.0, 0.5, 0.0625, 0.5, 0.0625, 0.5156, 0.0, 0.0, 0.75, 0.0, 0.8125, 0.0, 0.8125, 0.0, 0.75, 0.5, 0.6875, 0.5, 0.75, 0.5, 0.75, 0.5, 0.6875, 0.0, 0.9375, 0.01562, 1.0, 0.01562, 1.0, 0.0, 0.9375, 0.0, 0.6875, 0.0, 0.75, 0.0, 0.75, 0.0, 0.6875, 0.5, 0.625, 0.5, 0.6875, 0.5, 0.6875, 0.5, 0.625, 0.01562, 0.0, 0.0, 0.0625, 0.0, 0.0625, 0.01562, 0.0, 0.0, 0.625, 0.0, 0.6875, 0.0, 0.6875, 0.0, 0.625, 0.5, 0.5625, 0.5, 0.625, 0.5, 0.625, 0.5, 0.5625, 0.0, 0.5625, 0.0, 0.625, 0.0, 0.625, 0.0, 0.5625, 0.5, 0.5, 0.5, 0.5625, 0.5, 0.5625, 0.5, 0.5, 0.0, 0.5, 0.0, 0.5625, 0.0, 0.5625, 0.0, 0.5, 0.5, 0.4375, 0.5, 0.5, 0.5, 0.5, 0.5, 0.4375, 0.0, 0.4375, 0.0, 0.5, 0.0, 0.5, 0.0, 0.4375, 0.5, 0.375, 0.5, 0.4375, 0.5, 0.4375, 0.5, 0.375, 0.0, 0.375, 0.0, 0.4375, 0.0, 0.4375, 0.0, 0.375, 0.5, 0.3125, 0.5, 0.375, 0.5, 0.375, 0.5, 0.3125, 0.0, 0.3125, 0.0, 0.375, 0.0, 0.375, 0.0, 0.3125, 0.5, 0.25, 0.5, 0.3125, 0.5, 0.3125, 0.5, 0.25, 0.0, 0.25, 0.0, 0.3125, 0.0, 0.3125, 0.0, 0.25, 0.5, 0.1875, 0.5, 0.25, 0.5, 0.25, 0.5, 0.1875, 0.0, 0.1875, 0.0, 0.25, 0.0, 0.25, 0.0, 0.1875, 0.5, 0.125, 0.5, 0.1875, 0.5, 0.1875, 0.5, 0.125, 0.0, 0.125, 0.0, 0.1875, 0.0, 0.1875, 0.0, 0.125, 0.5, 0.0625, 0.5, 0.125, 0.5, 0.125, 0.5, 0.0625, 0.5, 0.3125, 0.5, 0.375, 0.5, 0.375, 0.5, 0.3125, 0.0, 0.3125, 0.0, 0.375, 0.0, 0.375, 0.0, 0.3125, 0.5, 0.25, 0.5, 0.3125, 0.5, 0.3125, 0.5, 0.25, 0.0, 0.25, 0.0, 0.3125, 0.0, 0.3125, 0.0, 0.25, 0.5, 0.1875, 0.5, 0.25, 0.5, 0.25, 0.5, 0.1875, 0.0, 0.1875, 0.0, 0.25, 0.0, 0.25, 0.0, 0.1875, 0.5, 0.125, 0.5, 0.1875, 0.5, 0.1875, 0.5, 0.125, 0.0, 0.125, 0.0, 0.1875, 0.0, 0.1875, 0.0, 0.125, 0.5, 0.0625, 0.5, 0.125, 0.5, 0.125, 0.5, 0.0625, 0.5, 0.875, 0.5, 0.9375, 0.5, 0.9375, 0.5, 0.875, 0.0, 0.0625, 0.0, 0.125, 0.0, 0.125, 0.0, 0.0625, 0.0, 0.875, 0.0, 0.9375, 0.0, 0.9375, 0.0, 0.875, 0.5, 0.8125, 0.5, 0.875, 0.5, 0.875, 0.5, 0.8125, 0.5, 0.9375, 0.5156, 1.0, 0.5156, 1.0, 0.5, 0.9375, 0.0, 0.8125, 0.0, 0.875, 0.0, 0.875, 0.0, 0.8125, 0.5, 0.75, 0.5, 0.8125, 0.5, 0.8125, 0.5, 0.75, 0.5156, 0.0, 0.5, 0.0625, 0.5, 0.0625, 0.5156, 0.0, 0.0, 0.75, 0.0, 0.8125, 0.0, 0.8125, 0.0, 0.75, 0.5, 0.6875, 0.5, 0.75, 0.5, 0.75, 0.5, 0.6875, 0.0, 0.9375, 0.01562, 1.0, 0.01562, 1.0, 0.0, 0.9375, 0.0, 0.6875, 0.0, 0.75, 0.0, 0.75, 0.0, 0.6875, 0.5, 0.625, 0.5, 0.6875, 0.5, 0.6875, 0.5, 0.625, 0.01562, 0.0, 0.0, 0.0625, 0.0, 0.0625, 0.01562, 0.0, 0.0, 0.625, 0.0, 0.6875, 0.0, 0.6875, 0.0, 0.625, 0.5, 0.5625, 0.5, 0.625, 0.5, 0.625, 0.5, 0.5625, 0.0, 0.5625, 0.0, 0.625, 0.0, 0.625, 0.0, 0.5625, 0.5, 0.5, 0.5, 0.5625, 0.5, 0.5625, 0.5, 0.5, 0.0, 0.5, 0.0, 0.5625, 0.0, 0.5625, 0.0, 0.5, 0.5, 0.4375, 0.5, 0.5, 0.5, 0.5, 0.5, 0.4375, 0.0, 0.4375, 0.0, 0.5, 0.0, 0.5, 0.0, 0.4375, 0.5, 0.375, 0.5, 0.4375, 0.5, 0.4375, 0.5, 0.375, 0.0, 0.375, 0.0, 0.4375, 0.0, 0.4375, 0.0, 0.375])
me_sphere.materials.append(mat_material_001)
me_sphere.update()

# ---- objects
ob_sphere = bpy.data.objects.new('Sphere', me_sphere)

# ---- transforms, parenting, visibility, modifiers, constraints
ob_sphere.location = (0.0, 0.0, 0.0)
ob_sphere.rotation_euler = (-1.571, -2.22e-16, 2.22e-16)
ob_sphere.scale = (0.09304, 0.09304, 0.169)
ob_sphere.lock_scale = (True, True, True)

# ---- collection membership
col_collection.objects.link(ob_sphere)

# ---- scene / render settings (as saved in the file)
scene.frame_start = 1; scene.frame_end = 250; scene.frame_set(1)
scene.render.engine = 'CYCLES'
scene.eevee.ray_tracing_options.trace_max_roughness = 1.0
scene.eevee.use_raytracing = True
bpy.context.view_layer.update()

# ---- added for rendering (the .blend has no active camera and no usable light): camera, sun
cam_auto = bpy.data.cameras.new('AutoCamera')
cam_auto.lens = 50.0
cam_auto.sensor_width = 36.0
cam_auto.clip_end = 1000.0
ob_auto_camera = bpy.data.objects.new('AutoCamera', cam_auto)
scene.collection.objects.link(ob_auto_camera)
ob_auto_camera.location = (0.489073, -0.586888, 0.391259)
ob_auto_camera.rotation_euler = (1.09748, -7.21219e-08, 0.694738)
scene.camera = ob_auto_camera
light_auto_sun = bpy.data.lights.new('AutoSun', 'SUN')
light_auto_sun.energy = 3.0
light_auto_sun.angle = 0.0523599
ob_auto_sun = bpy.data.objects.new('AutoSun', light_auto_sun)
scene.collection.objects.link(ob_auto_sun)
ob_auto_sun.rotation_euler = (0.872665, 0.174533, 0.523599)
bpy.context.view_layer.update()
